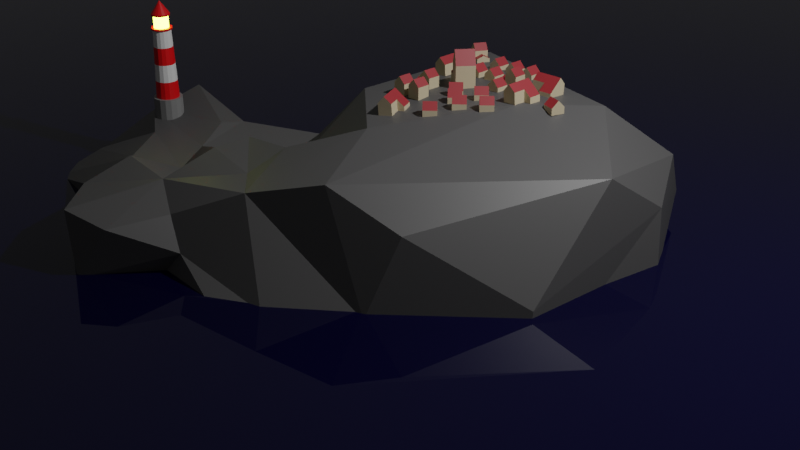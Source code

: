 # Source: lecture_10_rocky_base.blend  (saved by Blender 3.4.6; exported with 4.5.12 LTS)
import bpy
from mathutils import Matrix  # noqa: F401  (used for matrix-valued properties, if any)

bpy.ops.wm.read_factory_settings(use_empty=True)
scene = bpy.context.scene
scene.name = 'Scene'

# ---- collections
col_collection = bpy.data.collections.new('Collection'); scene.collection.children.link(col_collection)
col_houses = bpy.data.collections.new('houses'); scene.collection.children.link(col_houses)

# ---- materials (node trees are filled in below, after node groups)
mat_white = bpy.data.materials.new('White')
mat_white.use_transparent_shadow = False
mat_red = bpy.data.materials.new('red')
mat_red.use_transparent_shadow = False
mat_grey_base = bpy.data.materials.new('grey base')
mat_grey_base.use_transparent_shadow = False
mat_emission = bpy.data.materials.new('emission')
mat_emission.use_transparent_shadow = False
mat_rock = bpy.data.materials.new('Rock')
mat_rock.use_transparent_shadow = False
mat_water = bpy.data.materials.new('Water')
mat_water.use_transparent_shadow = False
mat_house_yellow = bpy.data.materials.new('house yellow')
mat_house_yellow.use_transparent_shadow = False
mat_roof_red = bpy.data.materials.new('roof red')
mat_roof_red.use_transparent_shadow = False

# ---- material node trees
mat_white.use_nodes = True; mat_white.node_tree.nodes.clear()
_N = mat_white.node_tree.nodes; _L = mat_white.node_tree.links
n0 = _N.new('ShaderNodeBsdfPrincipled'); n0.name = 'Principled BSDF'; n0.location = (10, 300)
n0.distribution = 'GGX'
n0.subsurface_method = 'RANDOM_WALK_SKIN'
n0.inputs[3].default_value = 1.45
n0.inputs[27].default_value = (0.0, 0.0, 0.0, 1.0)
n0.inputs[28].default_value = 1.0
n1 = _N.new('ShaderNodeOutputMaterial'); n1.name = 'Material Output'; n1.location = (300, 300)
_L.new(n0.outputs[0], n1.inputs[0])
n1.is_active_output = True
mat_red.use_nodes = True; mat_red.node_tree.nodes.clear()
_N = mat_red.node_tree.nodes; _L = mat_red.node_tree.links
n0 = _N.new('ShaderNodeBsdfPrincipled'); n0.name = 'Principled BSDF'; n0.location = (10, 300)
n0.distribution = 'GGX'
n0.subsurface_method = 'RANDOM_WALK_SKIN'
n0.inputs[0].default_value = (0.8, 0.0, 0.002278, 1.0)
n0.inputs[3].default_value = 1.45
n0.inputs[27].default_value = (0.0, 0.0, 0.0, 1.0)
n0.inputs[28].default_value = 1.0
n1 = _N.new('ShaderNodeOutputMaterial'); n1.name = 'Material Output'; n1.location = (300, 300)
_L.new(n0.outputs[0], n1.inputs[0])
n1.is_active_output = True
mat_grey_base.use_nodes = True; mat_grey_base.node_tree.nodes.clear()
_N = mat_grey_base.node_tree.nodes; _L = mat_grey_base.node_tree.links
n0 = _N.new('ShaderNodeBsdfPrincipled'); n0.name = 'Principled BSDF'; n0.location = (10, 300)
n0.distribution = 'GGX'
n0.subsurface_method = 'RANDOM_WALK_SKIN'
n0.inputs[0].default_value = (0.2215, 0.2215, 0.2215, 1.0)
n0.inputs[3].default_value = 1.45
n0.inputs[27].default_value = (0.0, 0.0, 0.0, 1.0)
n0.inputs[28].default_value = 1.0
n1 = _N.new('ShaderNodeOutputMaterial'); n1.name = 'Material Output'; n1.location = (300, 300)
_L.new(n0.outputs[0], n1.inputs[0])
n1.is_active_output = True
mat_emission.use_nodes = True; mat_emission.node_tree.nodes.clear()
_N = mat_emission.node_tree.nodes; _L = mat_emission.node_tree.links
n0 = _N.new('ShaderNodeBsdfPrincipled'); n0.name = 'Principled BSDF'; n0.location = (10, 300)
n0.distribution = 'GGX'
n0.subsurface_method = 'RANDOM_WALK_SKIN'
n0.inputs[3].default_value = 1.45
n0.inputs[27].default_value = (0.7012, 0.8326, 0.05726, 1.0)
n0.inputs[28].default_value = 18.0
n1 = _N.new('ShaderNodeOutputMaterial'); n1.name = 'Material Output'; n1.location = (300, 300)
_L.new(n0.outputs[0], n1.inputs[0])
n1.is_active_output = True
mat_rock.use_nodes = True; mat_rock.node_tree.nodes.clear()
_N = mat_rock.node_tree.nodes; _L = mat_rock.node_tree.links
n0 = _N.new('ShaderNodeBsdfPrincipled'); n0.name = 'Principled BSDF'; n0.location = (10, 300)
n0.distribution = 'GGX'
n0.subsurface_method = 'RANDOM_WALK_SKIN'
n0.inputs[0].default_value = (0.08644, 0.08506, 0.0861, 1.0)
n0.inputs[3].default_value = 1.45
n0.inputs[27].default_value = (0.0, 0.0, 0.0, 1.0)
n0.inputs[28].default_value = 1.0
n1 = _N.new('ShaderNodeOutputMaterial'); n1.name = 'Material Output'; n1.location = (300, 300)
_L.new(n0.outputs[0], n1.inputs[0])
n1.is_active_output = True
mat_water.use_nodes = True; mat_water.node_tree.nodes.clear()
_N = mat_water.node_tree.nodes; _L = mat_water.node_tree.links
n0 = _N.new('ShaderNodeBsdfPrincipled'); n0.name = 'Principled BSDF'; n0.location = (10, 300)
n0.distribution = 'GGX'
n0.subsurface_method = 'RANDOM_WALK_SKIN'
n0.inputs[0].default_value = (0.001193, 0.0008201, 0.02164, 1.0)
n0.inputs[2].default_value = 0.0
n0.inputs[3].default_value = 1.45
n0.inputs[13].default_value = 0.5003
n0.inputs[27].default_value = (0.0, 0.0, 0.0, 1.0)
n0.inputs[28].default_value = 1.0
n1 = _N.new('ShaderNodeOutputMaterial'); n1.name = 'Material Output'; n1.location = (300, 300)
_L.new(n0.outputs[0], n1.inputs[0])
n1.is_active_output = True
mat_house_yellow.use_nodes = True; mat_house_yellow.node_tree.nodes.clear()
_N = mat_house_yellow.node_tree.nodes; _L = mat_house_yellow.node_tree.links
n0 = _N.new('ShaderNodeBsdfPrincipled'); n0.name = 'Principled BSDF'; n0.location = (10, 300)
n0.distribution = 'GGX'
n0.subsurface_method = 'RANDOM_WALK_SKIN'
n0.inputs[0].default_value = (0.6675, 0.5589, 0.3742, 1.0)
n0.inputs[3].default_value = 1.45
n0.inputs[27].default_value = (0.0, 0.0, 0.0, 1.0)
n0.inputs[28].default_value = 1.0
n1 = _N.new('ShaderNodeOutputMaterial'); n1.name = 'Material Output'; n1.location = (300, 300)
_L.new(n0.outputs[0], n1.inputs[0])
n1.is_active_output = True
mat_roof_red.use_nodes = True; mat_roof_red.node_tree.nodes.clear()
_N = mat_roof_red.node_tree.nodes; _L = mat_roof_red.node_tree.links
n0 = _N.new('ShaderNodeBsdfPrincipled'); n0.name = 'Principled BSDF'; n0.location = (10, 300)
n0.distribution = 'GGX'
n0.subsurface_method = 'RANDOM_WALK_SKIN'
n0.inputs[0].default_value = (0.3422, 0.02762, 0.03379, 1.0)
n0.inputs[3].default_value = 1.45
n0.inputs[27].default_value = (0.0, 0.0, 0.0, 1.0)
n0.inputs[28].default_value = 1.0
n1 = _N.new('ShaderNodeOutputMaterial'); n1.name = 'Material Output'; n1.location = (300, 300)
_L.new(n0.outputs[0], n1.inputs[0])
n1.is_active_output = True

# ---- world
world_world = bpy.data.worlds.new('World'); scene.world = world_world
world_world.use_nodes = True; world_world.node_tree.nodes.clear()
_N = world_world.node_tree.nodes; _L = world_world.node_tree.links
n0 = _N.new('ShaderNodeOutputWorld'); n0.name = 'World Output'; n0.location = (300, 300)
n1 = _N.new('ShaderNodeBackground'); n1.name = 'Background'; n1.location = (10, 300)
n1.inputs[0].default_value = (0.05088, 0.05088, 0.05088, 1.0)
_L.new(n1.outputs[0], n0.inputs[0])
n0.is_active_output = True
world_world.color = (0.05088, 0.05088, 0.05088)
world_world.use_sun_shadow = False
world_world.sun_shadow_jitter_overblur = 0.0

# ---- cameras
cam_camera = bpy.data.cameras.new('Camera')
cam_camera.clip_end = 100.0
cam_camera.ortho_scale = 7.314

# ---- lights
light_light = bpy.data.lights.new('Light', 'POINT')
light_light.transmission_factor = 0.0
light_light.energy = 1000.0
light_light.shadow_soft_size = 0.1
light_light.shadow_maximum_resolution = 0.006
light_light.use_absolute_resolution = True

# ---- meshes
me_cylinder_002 = bpy.data.meshes.new('Cylinder.002')
me_cylinder_002.from_pydata([(0.0, 1.0, -0.4305), (0.0, 1.0, 1.0), (0.3827, 0.9239, -0.4305), (0.3827, 0.9239, 1.0), (0.7071, 0.7071, -0.4305), (0.7071, 0.7071, 1.0), (0.9239, 0.3827, -0.4305), (0.9239, 0.3827, 1.0), (1.0, 0.0, -0.4305), (1.0, 0.0, 1.0), (0.9239, -0.3827, -0.4305), (0.9239, -0.3827, 1.0), (0.7071, -0.7071, -0.4305), (0.7071, -0.7071, 1.0), (0.3827, -0.9239, -0.4305), (0.3827, -0.9239, 1.0), (0.0, -1.0, -0.4305), (0.0, -1.0, 1.0), (-0.3827, -0.9239, -0.4305), (-0.3827, -0.9239, 1.0), (-0.7071, -0.7071, -0.4305), (-0.7071, -0.7071, 1.0), (-0.9239, -0.3827, -0.4305), (-0.9239, -0.3827, 1.0), (-1.0, 0.0, -0.4305), (-1.0, 0.0, 1.0), (-0.9239, 0.3827, -0.4305), (-0.9239, 0.3827, 1.0), (-0.7071, 0.7071, -0.4305), (-0.7071, 0.7071, 1.0), (-0.3827, 0.9239, -0.4305), (-0.3827, 0.9239, 1.0), (0.3074, 0.7422, 1.0), (5.861e-09, 0.8033, 1.0), (0.568, 0.568, 1.0), (0.7422, 0.3074, 1.0), (0.8033, 4.762e-09, 1.0), (0.7422, -0.3074, 1.0), (0.568, -0.568, 1.0), (0.3074, -0.7422, 1.0), (5.861e-09, -0.8033, 1.0), (-0.3074, -0.7422, 1.0), (-0.568, -0.568, 1.0), (-0.7422, -0.3074, 1.0), (-0.8033, 4.762e-09, 1.0), (-0.7422, 0.3074, 1.0), (-0.568, 0.568, 1.0), (-0.3074, 0.7422, 1.0), (0.2393, 0.5777, 5.799), (-3.086e-08, 0.6253, 5.799), (0.4422, 0.4422, 5.799), (0.5777, 0.2393, 5.799), (0.6253, 2.056e-09, 5.799), (0.5777, -0.2393, 5.799), (0.4422, -0.4422, 5.799), (0.2393, -0.5777, 5.799), (-3.086e-08, -0.6253, 5.799), (-0.2393, -0.5777, 5.799), (-0.4422, -0.4422, 5.799), (-0.5777, -0.2393, 5.799), (-0.6253, 2.056e-09, 5.799), (-0.5777, 0.2393, 5.799), (-0.4422, 0.4422, 5.799), (-0.2393, 0.5777, 5.799), (0.2753, 0.6645, 5.799), (-2.99e-08, 0.7193, 5.799), (0.5086, 0.5086, 5.799), (0.6645, 0.2753, 5.799), (0.7193, 2.085e-09, 5.799), (0.6645, -0.2753, 5.799), (0.5086, -0.5086, 5.799), (0.2753, -0.6645, 5.799), (-2.99e-08, -0.7193, 5.799), (-0.2753, -0.6645, 5.799), (-0.5086, -0.5086, 5.799), (-0.6645, -0.2753, 5.799), (-0.7193, 2.085e-09, 5.799), (-0.6645, 0.2753, 5.799), (-0.5086, 0.5086, 5.799), (-0.2753, 0.6645, 5.799), (0.2753, 0.6645, 5.799), (-2.99e-08, 0.7193, 5.799), (0.5086, 0.5086, 5.799), (0.6645, 0.2753, 5.799), (0.7193, 2.085e-09, 5.799), (0.6645, -0.2753, 5.799), (0.5086, -0.5086, 5.799), (0.2753, -0.6645, 5.799), (-2.99e-08, -0.7193, 5.799), (-0.2753, -0.6645, 5.799), (-0.5086, -0.5086, 5.799), (-0.6645, -0.2753, 5.799), (-0.7193, 2.085e-09, 5.799), (-0.6645, 0.2753, 5.799), (-0.5086, 0.5086, 5.799), (-0.2753, 0.6645, 5.799), (0.1939, 0.468, 5.92), (-2.987e-08, 0.5066, 5.92), (0.3582, 0.3582, 5.92), (0.468, 0.1939, 5.92), (0.5066, 2.053e-09, 5.92), (0.468, -0.1939, 5.92), (0.3582, -0.3582, 5.92), (0.1939, -0.468, 5.92), (-2.987e-08, -0.5066, 5.92), (-0.1939, -0.468, 5.92), (-0.3582, -0.3582, 5.92), (-0.468, -0.1939, 5.92), (-0.5066, 5.019e-10, 5.92), (-0.468, 0.1939, 5.92), (-0.3582, 0.3582, 5.92), (-0.1939, 0.468, 5.92), (0.2753, 0.6645, 5.92), (-2.99e-08, 0.7193, 5.92), (0.5086, 0.5086, 5.92), (0.6645, 0.2753, 5.92), (0.7193, 2.085e-09, 5.92), (0.6645, -0.2753, 5.92), (0.5086, -0.5086, 5.92), (0.2753, -0.6645, 5.92), (-2.99e-08, -0.7193, 5.92), (-0.2753, -0.6645, 5.92), (-0.5086, -0.5086, 5.92), (-0.6645, -0.2753, 5.92), (-0.7193, 2.085e-09, 5.92), (-0.6645, 0.2753, 5.92), (-0.5086, 0.5086, 5.92), (-0.2753, 0.6645, 5.92), (0.2736, 0.6606, 5.92), (-2.987e-08, 0.715, 5.92), (0.5056, 0.5056, 5.92), (0.6606, 0.2736, 5.92), (0.715, 2.053e-09, 5.92), (0.6606, -0.2736, 5.92), (0.5056, -0.5056, 5.92), (0.2736, -0.6606, 5.92), (-2.987e-08, -0.715, 5.92), (-0.2736, -0.6606, 5.92), (-0.5056, -0.5056, 5.92), (-0.6606, -0.2736, 5.92), (-0.715, 2.085e-09, 5.92), (-0.6606, 0.2736, 5.92), (-0.5056, 0.5056, 5.92), (-0.2736, 0.6606, 5.92), (0.1939, 0.468, 6.756), (-6.329e-07, 0.5066, 6.756), (0.3582, 0.3582, 6.756), (0.468, 0.1939, 6.756), (0.5066, 2.053e-09, 6.756), (0.468, -0.1939, 6.756), (0.3582, -0.3582, 6.756), (0.1939, -0.468, 6.756), (-6.329e-07, -0.5066, 6.756), (-0.1939, -0.468, 6.756), (-0.3582, -0.3582, 6.756), (-0.468, -0.1939, 6.756), (-0.5066, 5.019e-10, 6.756), (-0.468, 0.1939, 6.756), (-0.3582, 0.3582, 6.756), (-0.1939, 0.468, 6.756), (0.243, 0.5868, 6.756), (-6.348e-07, 0.6351, 6.756), (0.4491, 0.4491, 6.756), (0.5868, 0.243, 6.756), (0.6351, 3.047e-09, 6.756), (0.5868, -0.243, 6.756), (0.4491, -0.4491, 6.756), (0.243, -0.5868, 6.756), (-6.348e-07, -0.6351, 6.756), (-0.243, -0.5868, 6.756), (-0.4491, -0.4491, 6.756), (-0.5868, -0.243, 6.756), (-0.6351, 1.102e-09, 6.756), (-0.5868, 0.243, 6.756), (-0.4491, 0.4491, 6.756), (-0.243, 0.5868, 6.756), (0.243, 0.5868, 6.756), (-6.348e-07, 0.6351, 6.756), (0.4491, 0.4491, 6.756), (0.5868, 0.243, 6.756), (0.6351, 3.047e-09, 6.756), (0.5868, -0.243, 6.756), (0.4491, -0.4491, 6.756), (0.243, -0.5868, 6.756), (-6.348e-07, -0.6351, 6.756), (-0.243, -0.5868, 6.756), (-0.4491, -0.4491, 6.756), (-0.5868, -0.243, 6.756), (-0.6351, 1.102e-09, 6.756), (-0.5868, 0.243, 6.756), (-0.4491, 0.4491, 6.756), (-0.243, 0.5868, 6.756), (0.243, 0.5868, 6.876), (-6.464e-07, 0.6351, 6.876), (0.4491, 0.4491, 6.876), (0.5868, 0.243, 6.876), (0.6351, 3.047e-09, 6.876), (0.5868, -0.243, 6.876), (0.4491, -0.4491, 6.876), (0.243, -0.5868, 6.876), (-6.464e-07, -0.6351, 6.876), (-0.243, -0.5868, 6.876), (-0.4491, -0.4491, 6.876), (-0.5868, -0.243, 6.876), (-0.6351, 1.102e-09, 6.876), (-0.5868, 0.243, 6.876), (-0.4491, 0.4491, 6.876), (-0.243, 0.5868, 6.876), (0.0004154, 0.001004, 7.764), (-6.705e-07, 0.001087, 7.764), (0.0007681, 0.0007687, 7.764), (0.001004, 0.000416, 7.764), (0.001086, 1.865e-09, 7.764), (0.001004, -0.000416, 7.764), (0.0007681, -0.0007687, 7.764), (0.0004154, -0.001004, 7.764), (-6.705e-07, -0.001087, 7.764), (-0.0004167, -0.001004, 7.764), (-0.0007694, -0.0007687, 7.764), (-0.001005, -0.000416, 7.764), (-0.001088, 1.861e-09, 7.764), (-0.001005, 0.000416, 7.764), (-0.0007694, 0.0007687, 7.764), (-0.0004167, 0.001004, 7.764), (-3.319e-09, 0.7588, 2.2), (-1.25e-08, 0.7143, 3.4), (-2.168e-08, 0.6698, 4.599), (0.2563, 0.6188, 4.599), (0.2734, 0.6599, 3.4), (0.2904, 0.7011, 2.2), (-0.2904, 0.7011, 2.2), (-0.2734, 0.6599, 3.4), (-0.2563, 0.6188, 4.599), (-3.319e-09, -0.7588, 2.2), (-1.25e-08, -0.7143, 3.4), (-2.168e-08, -0.6698, 4.599), (-0.2563, -0.6188, 4.599), (-0.2734, -0.6599, 3.4), (-0.2904, -0.7011, 2.2), (0.4736, 0.4736, 4.599), (0.5051, 0.5051, 3.4), (0.5366, 0.5366, 2.2), (-0.4736, -0.4736, 4.599), (-0.5051, -0.5051, 3.4), (-0.5366, -0.5366, 2.2), (0.6188, 0.2563, 4.599), (0.6599, 0.2734, 3.4), (0.7011, 0.2904, 2.2), (-0.6188, -0.2563, 4.599), (-0.6599, -0.2734, 3.4), (-0.7011, -0.2904, 2.2), (0.6698, 2.733e-09, 4.599), (0.7143, 3.409e-09, 3.4), (0.7588, 4.086e-09, 2.2), (-0.6698, 2.733e-09, 4.599), (-0.7143, 3.409e-09, 3.4), (-0.7588, 4.086e-09, 2.2), (0.6188, -0.2563, 4.599), (0.6599, -0.2734, 3.4), (0.7011, -0.2904, 2.2), (-0.6188, 0.2563, 4.599), (-0.6599, 0.2734, 3.4), (-0.7011, 0.2904, 2.2), (0.4736, -0.4736, 4.599), (0.5051, -0.5051, 3.4), (0.5366, -0.5366, 2.2), (-0.4736, 0.4736, 4.599), (-0.5051, 0.5051, 3.4), (-0.5366, 0.5366, 2.2), (0.2563, -0.6188, 4.599), (0.2734, -0.6599, 3.4), (0.2904, -0.7011, 2.2)], [], [(0, 1, 3, 2), (2, 3, 5, 4), (4, 5, 7, 6), (6, 7, 9, 8), (8, 9, 11, 10), (10, 11, 13, 12), (12, 13, 15, 14), (14, 15, 17, 16), (16, 17, 19, 18), (18, 19, 21, 20), (20, 21, 23, 22), (22, 23, 25, 24), (24, 25, 27, 26), (26, 27, 29, 28), (9, 7, 35, 36), (28, 29, 31, 30), (30, 31, 1, 0), (0, 2, 4, 6, 8, 10, 12, 14, 16, 18, 20, 22, 24, 26, 28, 30), (227, 226, 49, 48), (19, 17, 40, 41), (29, 27, 45, 46), (5, 3, 32, 34), (15, 13, 38, 39), (25, 23, 43, 44), (11, 9, 36, 37), (21, 19, 41, 42), (31, 29, 46, 47), (7, 5, 34, 35), (17, 15, 39, 40), (3, 1, 33, 32), (27, 25, 44, 45), (13, 11, 37, 38), (23, 21, 42, 43), (1, 31, 47, 33), (54, 53, 69, 70), (226, 232, 63, 49), (236, 235, 56, 57), (239, 227, 48, 50), (242, 236, 57, 58), (245, 239, 50, 51), (248, 242, 58, 59), (251, 245, 51, 52), (254, 248, 59, 60), (257, 251, 52, 53), (260, 254, 60, 61), (263, 257, 53, 54), (266, 260, 61, 62), (269, 263, 54, 55), (232, 266, 62, 63), (235, 269, 55, 56), (75, 74, 90, 91), (62, 61, 77, 78), (55, 54, 70, 71), (63, 62, 78, 79), (56, 55, 71, 72), (48, 49, 65, 64), (49, 63, 79, 65), (57, 56, 72, 73), (50, 48, 64, 66), (58, 57, 73, 74), (51, 50, 66, 67), (59, 58, 74, 75), (52, 51, 67, 68), (60, 59, 75, 76), (53, 52, 68, 69), (61, 60, 76, 77), (80, 81, 113, 112), (68, 67, 83, 84), (76, 75, 91, 92), (69, 68, 84, 85), (77, 76, 92, 93), (70, 69, 85, 86), (78, 77, 93, 94), (71, 70, 86, 87), (79, 78, 94, 95), (72, 71, 87, 88), (64, 65, 81, 80), (65, 79, 95, 81), (73, 72, 88, 89), (66, 64, 80, 82), (74, 73, 89, 90), (67, 66, 82, 83), (111, 110, 158, 159), (81, 95, 127, 113), (89, 88, 120, 121), (82, 80, 112, 114), (90, 89, 121, 122), (83, 82, 114, 115), (91, 90, 122, 123), (84, 83, 115, 116), (92, 91, 123, 124), (85, 84, 116, 117), (93, 92, 124, 125), (86, 85, 117, 118), (94, 93, 125, 126), (87, 86, 118, 119), (95, 94, 126, 127), (88, 87, 119, 120), (129, 128, 112, 113), (128, 130, 114, 112), (130, 131, 115, 114), (131, 132, 116, 115), (132, 133, 117, 116), (133, 134, 118, 117), (134, 135, 119, 118), (135, 136, 120, 119), (136, 137, 121, 120), (137, 138, 122, 121), (138, 139, 123, 122), (139, 140, 124, 123), (140, 141, 125, 124), (141, 142, 126, 125), (142, 143, 127, 126), (143, 129, 113, 127), (97, 96, 128, 129), (96, 98, 130, 128), (98, 99, 131, 130), (99, 100, 132, 131), (100, 101, 133, 132), (101, 102, 134, 133), (102, 103, 135, 134), (103, 104, 136, 135), (104, 105, 137, 136), (105, 106, 138, 137), (106, 107, 139, 138), (107, 108, 140, 139), (108, 109, 141, 140), (109, 110, 142, 141), (110, 111, 143, 142), (111, 97, 129, 143), (147, 146, 162, 163), (104, 103, 151, 152), (96, 97, 145, 144), (97, 111, 159, 145), (105, 104, 152, 153), (98, 96, 144, 146), (106, 105, 153, 154), (99, 98, 146, 147), (107, 106, 154, 155), (100, 99, 147, 148), (108, 107, 155, 156), (101, 100, 148, 149), (109, 108, 156, 157), (102, 101, 149, 150), (110, 109, 157, 158), (103, 102, 150, 151), (168, 167, 183, 184), (155, 154, 170, 171), (148, 147, 163, 164), (156, 155, 171, 172), (149, 148, 164, 165), (157, 156, 172, 173), (150, 149, 165, 166), (158, 157, 173, 174), (151, 150, 166, 167), (159, 158, 174, 175), (152, 151, 167, 168), (144, 145, 161, 160), (145, 159, 175, 161), (153, 152, 168, 169), (146, 144, 160, 162), (154, 153, 169, 170), (189, 188, 204, 205), (160, 161, 177, 176), (161, 175, 191, 177), (169, 168, 184, 185), (162, 160, 176, 178), (170, 169, 185, 186), (163, 162, 178, 179), (171, 170, 186, 187), (164, 163, 179, 180), (172, 171, 187, 188), (165, 164, 180, 181), (173, 172, 188, 189), (166, 165, 181, 182), (174, 173, 189, 190), (167, 166, 182, 183), (175, 174, 190, 191), (195, 194, 210, 211), (182, 181, 197, 198), (190, 189, 205, 206), (183, 182, 198, 199), (191, 190, 206, 207), (184, 183, 199, 200), (176, 177, 193, 192), (177, 191, 207, 193), (185, 184, 200, 201), (178, 176, 192, 194), (186, 185, 201, 202), (179, 178, 194, 195), (187, 186, 202, 203), (180, 179, 195, 196), (188, 187, 203, 204), (181, 180, 196, 197), (208, 209, 223, 222, 221, 220, 219, 218, 217, 216, 215, 214, 213, 212, 211, 210), (203, 202, 218, 219), (196, 195, 211, 212), (204, 203, 219, 220), (197, 196, 212, 213), (205, 204, 220, 221), (198, 197, 213, 214), (206, 205, 221, 222), (199, 198, 214, 215), (207, 206, 222, 223), (200, 199, 215, 216), (192, 193, 209, 208), (193, 207, 223, 209), (201, 200, 216, 217), (194, 192, 208, 210), (202, 201, 217, 218), (40, 39, 271, 233), (233, 271, 270, 234), (234, 270, 269, 235), (47, 46, 268, 230), (230, 268, 267, 231), (231, 267, 266, 232), (39, 38, 265, 271), (271, 265, 264, 270), (270, 264, 263, 269), (46, 45, 262, 268), (268, 262, 261, 267), (267, 261, 260, 266), (38, 37, 259, 265), (265, 259, 258, 264), (264, 258, 257, 263), (45, 44, 256, 262), (262, 256, 255, 261), (261, 255, 254, 260), (37, 36, 253, 259), (259, 253, 252, 258), (258, 252, 251, 257), (44, 43, 250, 256), (256, 250, 249, 255), (255, 249, 248, 254), (36, 35, 247, 253), (253, 247, 246, 252), (252, 246, 245, 251), (43, 42, 244, 250), (250, 244, 243, 249), (249, 243, 242, 248), (35, 34, 241, 247), (247, 241, 240, 246), (246, 240, 239, 245), (42, 41, 238, 244), (244, 238, 237, 243), (243, 237, 236, 242), (34, 32, 229, 241), (241, 229, 228, 240), (240, 228, 227, 239), (41, 40, 233, 238), (238, 233, 234, 237), (237, 234, 235, 236), (33, 47, 230, 224), (224, 230, 231, 225), (225, 231, 232, 226), (32, 33, 224, 229), (229, 224, 225, 228), (228, 225, 226, 227)])
me_cylinder_002.polygons.foreach_set('material_index', [2, 2, 2, 2, 2, 2, 2, 2, 2, 2, 2, 2, 2, 2, 2, 2, 2, 2, 0, 2, 2, 2, 2, 2, 2, 2, 2, 2, 2, 2, 2, 2, 2, 2, 1, 0, 0, 0, 0, 0, 0, 0, 0, 0, 0, 0, 0, 0, 0, 0, 1, 1, 1, 1, 1, 1, 1, 1, 1, 1, 1, 1, 1, 1, 1, 1, 1, 1, 1, 1, 1, 1, 1, 1, 1, 1, 1, 1, 1, 1, 1, 1, 3, 1, 1, 1, 1, 1, 1, 1, 1, 1, 1, 1, 1, 1, 1, 1, 1, 1, 1, 1, 1, 1, 1, 1, 1, 1, 1, 1, 1, 1, 1, 1, 1, 1, 1, 1, 1, 1, 1, 1, 1, 1, 1, 1, 1, 1, 1, 1, 1, 3, 3, 3, 3, 3, 3, 3, 3, 3, 3, 3, 3, 3, 3, 3, 1, 1, 1, 1, 1, 1, 1, 1, 1, 1, 1, 1, 1, 1, 1, 1, 1, 1, 1, 1, 1, 1, 1, 1, 1, 1, 1, 1, 1, 1, 1, 1, 1, 1, 1, 1, 1, 1, 1, 1, 1, 1, 1, 1, 1, 1, 1, 1, 1, 1, 1, 1, 1, 1, 1, 1, 1, 1, 1, 1, 1, 1, 1, 1, 1, 0, 1, 1, 0, 1, 1, 0, 1, 1, 0, 1, 1, 0, 1, 1, 0, 1, 1, 0, 1, 1, 0, 1, 1, 0, 1, 1, 0, 1, 1, 0, 1, 1, 0, 1, 1, 0, 1, 1, 0, 1, 1, 0, 1, 1, 0, 1])
_uv = me_cylinder_002.uv_layers.new(name='UVMap')
_uv.uv.foreach_set('vector', [1.0, 0.5, 1.0, 1.0, 0.9375, 1.0, 0.9375, 0.5, 0.9375, 0.5, 0.9375, 1.0, 0.875, 1.0, 0.875, 0.5, 0.875, 0.5, 0.875, 1.0, 0.8125, 1.0, 0.8125, 0.5, 0.8125, 0.5, 0.8125, 1.0, 0.75, 1.0, 0.75, 0.5, 0.75, 0.5, 0.75, 1.0, 0.6875, 1.0, 0.6875, 0.5, 0.6875, 0.5, 0.6875, 1.0, 0.625, 1.0, 0.625, 0.5, 0.625, 0.5, 0.625, 1.0, 0.5625, 1.0, 0.5625, 0.5, 0.5625, 0.5, 0.5625, 1.0, 0.5, 1.0, 0.5, 0.5, 0.5, 0.5, 0.5, 1.0, 0.4375, 1.0, 0.4375, 0.5, 0.4375, 0.5, 0.4375, 1.0, 0.375, 1.0, 0.375, 0.5, 0.375, 0.5, 0.375, 1.0, 0.3125, 1.0, 0.3125, 0.5, 0.3125, 0.5, 0.3125, 1.0, 0.25, 1.0, 0.25, 0.5, 0.25, 0.5, 0.25, 1.0, 0.1875, 1.0, 0.1875, 0.5, 0.1875, 0.5, 0.1875, 1.0, 0.125, 1.0, 0.125, 0.5, 0.75, 1.0, 0.8125, 1.0, 0.8125, 1.0, 0.75, 1.0, 0.125, 0.5, 0.125, 1.0, 0.0625, 1.0, 0.0625, 0.5, 0.0625, 0.5, 0.0625, 1.0, 0.0, 1.0, 0.0, 0.5, 0.75, 0.49, 0.8418, 0.4717, 0.9197, 0.4197, 0.9717, 0.3418, 0.99, 0.25, 0.9717, 0.1582, 0.9197, 0.08029, 0.8418, 0.02827, 0.75, 0.01, 0.6582, 0.02827, 0.5803, 0.08029, 0.5283, 0.1582, 0.51, 0.25, 0.5283, 0.3418, 0.5803, 0.4197, 0.6582, 0.4717, 0.9375, 1.0, 1.0, 1.0, 1.0, 1.0, 0.9375, 1.0, 0.4375, 1.0, 0.5, 1.0, 0.5, 1.0, 0.4375, 1.0, 0.125, 1.0, 0.1875, 1.0, 0.1875, 1.0, 0.125, 1.0, 0.875, 1.0, 0.9375, 1.0, 0.9375, 1.0, 0.875, 1.0, 0.5625, 1.0, 0.625, 1.0, 0.625, 1.0, 0.5625, 1.0, 0.25, 1.0, 0.3125, 1.0, 0.3125, 1.0, 0.25, 1.0, 0.6875, 1.0, 0.75, 1.0, 0.75, 1.0, 0.6875, 1.0, 0.375, 1.0, 0.4375, 1.0, 0.4375, 1.0, 0.375, 1.0, 0.0625, 1.0, 0.125, 1.0, 0.125, 1.0, 0.0625, 1.0, 0.8125, 1.0, 0.875, 1.0, 0.875, 1.0, 0.8125, 1.0, 0.5, 1.0, 0.5625, 1.0, 0.5625, 1.0, 0.5, 1.0, 0.9375, 1.0, 1.0, 1.0, 1.0, 1.0, 0.9375, 1.0, 0.1875, 1.0, 0.25, 1.0, 0.25, 1.0, 0.1875, 1.0, 0.625, 1.0, 0.6875, 1.0, 0.6875, 1.0, 0.625, 1.0, 0.3125, 1.0, 0.375, 1.0, 0.375, 1.0, 0.3125, 1.0, 0.0, 1.0, 0.0625, 1.0, 0.0625, 1.0, 0.0, 1.0, 0.625, 1.0, 0.6875, 1.0, 0.6875, 1.0, 0.625, 1.0, 0.0, 1.0, 0.0625, 1.0, 0.0625, 1.0, 0.0, 1.0, 0.4375, 1.0, 0.5, 1.0, 0.5, 1.0, 0.4375, 1.0, 0.875, 1.0, 0.9375, 1.0, 0.9375, 1.0, 0.875, 1.0, 0.375, 1.0, 0.4375, 1.0, 0.4375, 1.0, 0.375, 1.0, 0.8125, 1.0, 0.875, 1.0, 0.875, 1.0, 0.8125, 1.0, 0.3125, 1.0, 0.375, 1.0, 0.375, 1.0, 0.3125, 1.0, 0.75, 1.0, 0.8125, 1.0, 0.8125, 1.0, 0.75, 1.0, 0.25, 1.0, 0.3125, 1.0, 0.3125, 1.0, 0.25, 1.0, 0.6875, 1.0, 0.75, 1.0, 0.75, 1.0, 0.6875, 1.0, 0.1875, 1.0, 0.25, 1.0, 0.25, 1.0, 0.1875, 1.0, 0.625, 1.0, 0.6875, 1.0, 0.6875, 1.0, 0.625, 1.0, 0.125, 1.0, 0.1875, 1.0, 0.1875, 1.0, 0.125, 1.0, 0.5625, 1.0, 0.625, 1.0, 0.625, 1.0, 0.5625, 1.0, 0.0625, 1.0, 0.125, 1.0, 0.125, 1.0, 0.0625, 1.0, 0.5, 1.0, 0.5625, 1.0, 0.5625, 1.0, 0.5, 1.0, 0.3125, 1.0, 0.375, 1.0, 0.375, 1.0, 0.3125, 1.0, 0.125, 1.0, 0.1875, 1.0, 0.1875, 1.0, 0.125, 1.0, 0.5625, 1.0, 0.625, 1.0, 0.625, 1.0, 0.5625, 1.0, 0.0625, 1.0, 0.125, 1.0, 0.125, 1.0, 0.0625, 1.0, 0.5, 1.0, 0.5625, 1.0, 0.5625, 1.0, 0.5, 1.0, 0.9375, 1.0, 1.0, 1.0, 1.0, 1.0, 0.9375, 1.0, 0.0, 1.0, 0.0625, 1.0, 0.0625, 1.0, 0.0, 1.0, 0.4375, 1.0, 0.5, 1.0, 0.5, 1.0, 0.4375, 1.0, 0.875, 1.0, 0.9375, 1.0, 0.9375, 1.0, 0.875, 1.0, 0.375, 1.0, 0.4375, 1.0, 0.4375, 1.0, 0.375, 1.0, 0.8125, 1.0, 0.875, 1.0, 0.875, 1.0, 0.8125, 1.0, 0.3125, 1.0, 0.375, 1.0, 0.375, 1.0, 0.3125, 1.0, 0.75, 1.0, 0.8125, 1.0, 0.8125, 1.0, 0.75, 1.0, 0.25, 1.0, 0.3125, 1.0, 0.3125, 1.0, 0.25, 1.0, 0.6875, 1.0, 0.75, 1.0, 0.75, 1.0, 0.6875, 1.0, 0.1875, 1.0, 0.25, 1.0, 0.25, 1.0, 0.1875, 1.0, 0.9375, 1.0, 1.0, 1.0, 1.0, 1.0, 0.9375, 1.0, 0.75, 1.0, 0.8125, 1.0, 0.8125, 1.0, 0.75, 1.0, 0.25, 1.0, 0.3125, 1.0, 0.3125, 1.0, 0.25, 1.0, 0.6875, 1.0, 0.75, 1.0, 0.75, 1.0, 0.6875, 1.0, 0.1875, 1.0, 0.25, 1.0, 0.25, 1.0, 0.1875, 1.0, 0.625, 1.0, 0.6875, 1.0, 0.6875, 1.0, 0.625, 1.0, 0.125, 1.0, 0.1875, 1.0, 0.1875, 1.0, 0.125, 1.0, 0.5625, 1.0, 0.625, 1.0, 0.625, 1.0, 0.5625, 1.0, 0.0625, 1.0, 0.125, 1.0, 0.125, 1.0, 0.0625, 1.0, 0.5, 1.0, 0.5625, 1.0, 0.5625, 1.0, 0.5, 1.0, 0.9375, 1.0, 1.0, 1.0, 1.0, 1.0, 0.9375, 1.0, 0.0, 1.0, 0.0625, 1.0, 0.0625, 1.0, 0.0, 1.0, 0.4375, 1.0, 0.5, 1.0, 0.5, 1.0, 0.4375, 1.0, 0.875, 1.0, 0.9375, 1.0, 0.9375, 1.0, 0.875, 1.0, 0.375, 1.0, 0.4375, 1.0, 0.4375, 1.0, 0.375, 1.0, 0.8125, 1.0, 0.875, 1.0, 0.875, 1.0, 0.8125, 1.0, 0.1853, 0.4062, 0.1305, 0.3695, 0.1305, 0.3695, 0.1853, 0.4062, 0.0, 1.0, 0.0625, 1.0, 0.0625, 1.0, 0.0, 1.0, 0.4375, 1.0, 0.5, 1.0, 0.5, 1.0, 0.4375, 1.0, 0.875, 1.0, 0.9375, 1.0, 0.9375, 1.0, 0.875, 1.0, 0.375, 1.0, 0.4375, 1.0, 0.4375, 1.0, 0.375, 1.0, 0.8125, 1.0, 0.875, 1.0, 0.875, 1.0, 0.8125, 1.0, 0.3125, 1.0, 0.375, 1.0, 0.375, 1.0, 0.3125, 1.0, 0.75, 1.0, 0.8125, 1.0, 0.8125, 1.0, 0.75, 1.0, 0.25, 1.0, 0.3125, 1.0, 0.3125, 1.0, 0.25, 1.0, 0.6875, 1.0, 0.75, 1.0, 0.75, 1.0, 0.6875, 1.0, 0.1875, 1.0, 0.25, 1.0, 0.25, 1.0, 0.1875, 1.0, 0.625, 1.0, 0.6875, 1.0, 0.6875, 1.0, 0.625, 1.0, 0.125, 1.0, 0.1875, 1.0, 0.1875, 1.0, 0.125, 1.0, 0.5625, 1.0, 0.625, 1.0, 0.625, 1.0, 0.5625, 1.0, 0.0625, 1.0, 0.125, 1.0, 0.125, 1.0, 0.0625, 1.0, 0.5, 1.0, 0.5625, 1.0, 0.5625, 1.0, 0.5, 1.0, 0.25, 0.4886, 0.3413, 0.4704, 0.3418, 0.4717, 0.25, 0.49, 0.3413, 0.4704, 0.4187, 0.4187, 0.4197, 0.4197, 0.3418, 0.4717, 0.4187, 0.4187, 0.4704, 0.3413, 0.4717, 0.3418, 0.4197, 0.4197, 0.4704, 0.3413, 0.4886, 0.25, 0.49, 0.25, 0.4717, 0.3418, 0.4886, 0.25, 0.4704, 0.1587, 0.4717, 0.1582, 0.49, 0.25, 0.4704, 0.1587, 0.4187, 0.08129, 0.4197, 0.08029, 0.4717, 0.1582, 0.4187, 0.08129, 0.3413, 0.02957, 0.3418, 0.02827, 0.4197, 0.08029, 0.3413, 0.02957, 0.25, 0.01141, 0.25, 0.01, 0.3418, 0.02827, 0.25, 0.01141, 0.1587, 0.02957, 0.1582, 0.02827, 0.25, 0.01, 0.1587, 0.02957, 0.08129, 0.08129, 0.08029, 0.08029, 0.1582, 0.02827, 0.08129, 0.08129, 0.02957, 0.1587, 0.02827, 0.1582, 0.08029, 0.08029, 0.02957, 0.1587, 0.01141, 0.25, 0.01, 0.25, 0.02827, 0.1582, 0.01141, 0.25, 0.02957, 0.3413, 0.02827, 0.3418, 0.01, 0.25, 0.02957, 0.3413, 0.08129, 0.4187, 0.08029, 0.4197, 0.02827, 0.3418, 0.08129, 0.4187, 0.1587, 0.4704, 0.1582, 0.4717, 0.08029, 0.4197, 0.1587, 0.4704, 0.25, 0.4886, 0.25, 0.49, 0.1582, 0.4717, 0.25, 0.419, 0.3147, 0.4062, 0.3413, 0.4704, 0.25, 0.4886, 0.3147, 0.4062, 0.3695, 0.3695, 0.4187, 0.4187, 0.3413, 0.4704, 0.3695, 0.3695, 0.4062, 0.3147, 0.4704, 0.3413, 0.4187, 0.4187, 0.4062, 0.3147, 0.419, 0.25, 0.4886, 0.25, 0.4704, 0.3413, 0.419, 0.25, 0.4062, 0.1853, 0.4704, 0.1587, 0.4886, 0.25, 0.4062, 0.1853, 0.3695, 0.1305, 0.4187, 0.08129, 0.4704, 0.1587, 0.3695, 0.1305, 0.3147, 0.09383, 0.3413, 0.02957, 0.4187, 0.08129, 0.3147, 0.09383, 0.25, 0.08096, 0.25, 0.01141, 0.3413, 0.02957, 0.25, 0.08096, 0.1853, 0.09383, 0.1587, 0.02957, 0.25, 0.01141, 0.1853, 0.09383, 0.1305, 0.1305, 0.08129, 0.08129, 0.1587, 0.02957, 0.1305, 0.1305, 0.09383, 0.1853, 0.02957, 0.1587, 0.08129, 0.08129, 0.09383, 0.1853, 0.08096, 0.25, 0.01141, 0.25, 0.02957, 0.1587, 0.08096, 0.25, 0.09383, 0.3147, 0.02957, 0.3413, 0.01141, 0.25, 0.09383, 0.3147, 0.1305, 0.3695, 0.08129, 0.4187, 0.02957, 0.3413, 0.1305, 0.3695, 0.1853, 0.4062, 0.1587, 0.4704, 0.08129, 0.4187, 0.1853, 0.4062, 0.25, 0.419, 0.25, 0.4886, 0.1587, 0.4704, 0.4062, 0.3147, 0.3695, 0.3695, 0.3695, 0.3695, 0.4062, 0.3147, 0.25, 0.08096, 0.3147, 0.09383, 0.3147, 0.09383, 0.25, 0.08096, 0.3147, 0.4062, 0.25, 0.419, 0.25, 0.419, 0.3147, 0.4062, 0.25, 0.419, 0.1853, 0.4062, 0.1853, 0.4062, 0.25, 0.419, 0.1853, 0.09383, 0.25, 0.08096, 0.25, 0.08096, 0.1853, 0.09383, 0.3695, 0.3695, 0.3147, 0.4062, 0.3147, 0.4062, 0.3695, 0.3695, 0.1305, 0.1305, 0.1853, 0.09383, 0.1853, 0.09383, 0.1305, 0.1305, 0.4062, 0.3147, 0.3695, 0.3695, 0.3695, 0.3695, 0.4062, 0.3147, 0.09383, 0.1853, 0.1305, 0.1305, 0.1305, 0.1305, 0.09383, 0.1853, 0.419, 0.25, 0.4062, 0.3147, 0.4062, 0.3147, 0.419, 0.25, 0.08096, 0.25, 0.09383, 0.1853, 0.09383, 0.1853, 0.08096, 0.25, 0.4062, 0.1853, 0.419, 0.25, 0.419, 0.25, 0.4062, 0.1853, 0.09383, 0.3147, 0.08096, 0.25, 0.08096, 0.25, 0.09383, 0.3147, 0.3695, 0.1305, 0.4062, 0.1853, 0.4062, 0.1853, 0.3695, 0.1305, 0.1305, 0.3695, 0.09383, 0.3147, 0.09383, 0.3147, 0.1305, 0.3695, 0.3147, 0.09383, 0.3695, 0.1305, 0.3695, 0.1305, 0.3147, 0.09383, 0.25, 0.08096, 0.3147, 0.09383, 0.3147, 0.09383, 0.25, 0.08096, 0.09383, 0.1853, 0.1305, 0.1305, 0.1305, 0.1305, 0.09383, 0.1853, 0.419, 0.25, 0.4062, 0.3147, 0.4062, 0.3147, 0.419, 0.25, 0.08096, 0.25, 0.09383, 0.1853, 0.09383, 0.1853, 0.08096, 0.25, 0.4062, 0.1853, 0.419, 0.25, 0.419, 0.25, 0.4062, 0.1853, 0.09383, 0.3147, 0.08096, 0.25, 0.08096, 0.25, 0.09383, 0.3147, 0.3695, 0.1305, 0.4062, 0.1853, 0.4062, 0.1853, 0.3695, 0.1305, 0.1305, 0.3695, 0.09383, 0.3147, 0.09383, 0.3147, 0.1305, 0.3695, 0.3147, 0.09383, 0.3695, 0.1305, 0.3695, 0.1305, 0.3147, 0.09383, 0.1853, 0.4062, 0.1305, 0.3695, 0.1305, 0.3695, 0.1853, 0.4062, 0.25, 0.08096, 0.3147, 0.09383, 0.3147, 0.09383, 0.25, 0.08096, 0.3147, 0.4062, 0.25, 0.419, 0.25, 0.419, 0.3147, 0.4062, 0.25, 0.419, 0.1853, 0.4062, 0.1853, 0.4062, 0.25, 0.419, 0.1853, 0.09383, 0.25, 0.08096, 0.25, 0.08096, 0.1853, 0.09383, 0.3695, 0.3695, 0.3147, 0.4062, 0.3147, 0.4062, 0.3695, 0.3695, 0.1305, 0.1305, 0.1853, 0.09383, 0.1853, 0.09383, 0.1305, 0.1305, 0.09383, 0.3147, 0.08096, 0.25, 0.08096, 0.25, 0.09383, 0.3147, 0.3147, 0.4062, 0.25, 0.419, 0.25, 0.419, 0.3147, 0.4062, 0.25, 0.419, 0.1853, 0.4062, 0.1853, 0.4062, 0.25, 0.419, 0.1853, 0.09383, 0.25, 0.08096, 0.25, 0.08096, 0.1853, 0.09383, 0.3695, 0.3695, 0.3147, 0.4062, 0.3147, 0.4062, 0.3695, 0.3695, 0.1305, 0.1305, 0.1853, 0.09383, 0.1853, 0.09383, 0.1305, 0.1305, 0.4062, 0.3147, 0.3695, 0.3695, 0.3695, 0.3695, 0.4062, 0.3147, 0.09383, 0.1853, 0.1305, 0.1305, 0.1305, 0.1305, 0.09383, 0.1853, 0.419, 0.25, 0.4062, 0.3147, 0.4062, 0.3147, 0.419, 0.25, 0.08096, 0.25, 0.09383, 0.1853, 0.09383, 0.1853, 0.08096, 0.25, 0.4062, 0.1853, 0.419, 0.25, 0.419, 0.25, 0.4062, 0.1853, 0.09383, 0.3147, 0.08096, 0.25, 0.08096, 0.25, 0.09383, 0.3147, 0.3695, 0.1305, 0.4062, 0.1853, 0.4062, 0.1853, 0.3695, 0.1305, 0.1305, 0.3695, 0.09383, 0.3147, 0.09383, 0.3147, 0.1305, 0.3695, 0.3147, 0.09383, 0.3695, 0.1305, 0.3695, 0.1305, 0.3147, 0.09383, 0.1853, 0.4062, 0.1305, 0.3695, 0.1305, 0.3695, 0.1853, 0.4062, 0.4062, 0.3147, 0.3695, 0.3695, 0.3695, 0.3695, 0.4062, 0.3147, 0.3695, 0.1305, 0.4062, 0.1853, 0.4062, 0.1853, 0.3695, 0.1305, 0.1305, 0.3695, 0.09383, 0.3147, 0.09383, 0.3147, 0.1305, 0.3695, 0.3147, 0.09383, 0.3695, 0.1305, 0.3695, 0.1305, 0.3147, 0.09383, 0.1853, 0.4062, 0.1305, 0.3695, 0.1305, 0.3695, 0.1853, 0.4062, 0.25, 0.08096, 0.3147, 0.09383, 0.3147, 0.09383, 0.25, 0.08096, 0.3147, 0.4062, 0.25, 0.419, 0.25, 0.419, 0.3147, 0.4062, 0.25, 0.419, 0.1853, 0.4062, 0.1853, 0.4062, 0.25, 0.419, 0.1853, 0.09383, 0.25, 0.08096, 0.25, 0.08096, 0.1853, 0.09383, 0.3695, 0.3695, 0.3147, 0.4062, 0.3147, 0.4062, 0.3695, 0.3695, 0.1305, 0.1305, 0.1853, 0.09383, 0.1853, 0.09383, 0.1305, 0.1305, 0.4062, 0.3147, 0.3695, 0.3695, 0.3695, 0.3695, 0.4062, 0.3147, 0.09383, 0.1853, 0.1305, 0.1305, 0.1305, 0.1305, 0.09383, 0.1853, 0.419, 0.25, 0.4062, 0.3147, 0.4062, 0.3147, 0.419, 0.25, 0.08096, 0.25, 0.09383, 0.1853, 0.09383, 0.1853, 0.08096, 0.25, 0.4062, 0.1853, 0.419, 0.25, 0.419, 0.25, 0.4062, 0.1853, 0.3147, 0.4062, 0.25, 0.419, 0.1853, 0.4062, 0.1305, 0.3695, 0.09383, 0.3147, 0.08096, 0.25, 0.09383, 0.1853, 0.1305, 0.1305, 0.1853, 0.09383, 0.25, 0.08096, 0.3147, 0.09383, 0.3695, 0.1305, 0.4062, 0.1853, 0.419, 0.25, 0.4062, 0.3147, 0.3695, 0.3695, 0.09383, 0.1853, 0.1305, 0.1305, 0.1305, 0.1305, 0.09383, 0.1853, 0.419, 0.25, 0.4062, 0.3147, 0.4062, 0.3147, 0.419, 0.25, 0.08096, 0.25, 0.09383, 0.1853, 0.09383, 0.1853, 0.08096, 0.25, 0.4062, 0.1853, 0.419, 0.25, 0.419, 0.25, 0.4062, 0.1853, 0.09383, 0.3147, 0.08096, 0.25, 0.08096, 0.25, 0.09383, 0.3147, 0.3695, 0.1305, 0.4062, 0.1853, 0.4062, 0.1853, 0.3695, 0.1305, 0.1305, 0.3695, 0.09383, 0.3147, 0.09383, 0.3147, 0.1305, 0.3695, 0.3147, 0.09383, 0.3695, 0.1305, 0.3695, 0.1305, 0.3147, 0.09383, 0.1853, 0.4062, 0.1305, 0.3695, 0.1305, 0.3695, 0.1853, 0.4062, 0.25, 0.08096, 0.3147, 0.09383, 0.3147, 0.09383, 0.25, 0.08096, 0.3147, 0.4062, 0.25, 0.419, 0.25, 0.419, 0.3147, 0.4062, 0.25, 0.419, 0.1853, 0.4062, 0.1853, 0.4062, 0.25, 0.419, 0.1853, 0.09383, 0.25, 0.08096, 0.25, 0.08096, 0.1853, 0.09383, 0.3695, 0.3695, 0.3147, 0.4062, 0.3147, 0.4062, 0.3695, 0.3695, 0.1305, 0.1305, 0.1853, 0.09383, 0.1853, 0.09383, 0.1305, 0.1305, 0.5, 1.0, 0.5625, 1.0, 0.5625, 1.0, 0.5, 1.0, 0.5, 1.0, 0.5625, 1.0, 0.5625, 1.0, 0.5, 1.0, 0.5, 1.0, 0.5625, 1.0, 0.5625, 1.0, 0.5, 1.0, 0.0625, 1.0, 0.125, 1.0, 0.125, 1.0, 0.0625, 1.0, 0.0625, 1.0, 0.125, 1.0, 0.125, 1.0, 0.0625, 1.0, 0.0625, 1.0, 0.125, 1.0, 0.125, 1.0, 0.0625, 1.0, 0.5625, 1.0, 0.625, 1.0, 0.625, 1.0, 0.5625, 1.0, 0.5625, 1.0, 0.625, 1.0, 0.625, 1.0, 0.5625, 1.0, 0.5625, 1.0, 0.625, 1.0, 0.625, 1.0, 0.5625, 1.0, 0.125, 1.0, 0.1875, 1.0, 0.1875, 1.0, 0.125, 1.0, 0.125, 1.0, 0.1875, 1.0, 0.1875, 1.0, 0.125, 1.0, 0.125, 1.0, 0.1875, 1.0, 0.1875, 1.0, 0.125, 1.0, 0.625, 1.0, 0.6875, 1.0, 0.6875, 1.0, 0.625, 1.0, 0.625, 1.0, 0.6875, 1.0, 0.6875, 1.0, 0.625, 1.0, 0.625, 1.0, 0.6875, 1.0, 0.6875, 1.0, 0.625, 1.0, 0.1875, 1.0, 0.25, 1.0, 0.25, 1.0, 0.1875, 1.0, 0.1875, 1.0, 0.25, 1.0, 0.25, 1.0, 0.1875, 1.0, 0.1875, 1.0, 0.25, 1.0, 0.25, 1.0, 0.1875, 1.0, 0.6875, 1.0, 0.75, 1.0, 0.75, 1.0, 0.6875, 1.0, 0.6875, 1.0, 0.75, 1.0, 0.75, 1.0, 0.6875, 1.0, 0.6875, 1.0, 0.75, 1.0, 0.75, 1.0, 0.6875, 1.0, 0.25, 1.0, 0.3125, 1.0, 0.3125, 1.0, 0.25, 1.0, 0.25, 1.0, 0.3125, 1.0, 0.3125, 1.0, 0.25, 1.0, 0.25, 1.0, 0.3125, 1.0, 0.3125, 1.0, 0.25, 1.0, 0.75, 1.0, 0.8125, 1.0, 0.8125, 1.0, 0.75, 1.0, 0.75, 1.0, 0.8125, 1.0, 0.8125, 1.0, 0.75, 1.0, 0.75, 1.0, 0.8125, 1.0, 0.8125, 1.0, 0.75, 1.0, 0.3125, 1.0, 0.375, 1.0, 0.375, 1.0, 0.3125, 1.0, 0.3125, 1.0, 0.375, 1.0, 0.375, 1.0, 0.3125, 1.0, 0.3125, 1.0, 0.375, 1.0, 0.375, 1.0, 0.3125, 1.0, 0.8125, 1.0, 0.875, 1.0, 0.875, 1.0, 0.8125, 1.0, 0.8125, 1.0, 0.875, 1.0, 0.875, 1.0, 0.8125, 1.0, 0.8125, 1.0, 0.875, 1.0, 0.875, 1.0, 0.8125, 1.0, 0.375, 1.0, 0.4375, 1.0, 0.4375, 1.0, 0.375, 1.0, 0.375, 1.0, 0.4375, 1.0, 0.4375, 1.0, 0.375, 1.0, 0.375, 1.0, 0.4375, 1.0, 0.4375, 1.0, 0.375, 1.0, 0.875, 1.0, 0.9375, 1.0, 0.9375, 1.0, 0.875, 1.0, 0.875, 1.0, 0.9375, 1.0, 0.9375, 1.0, 0.875, 1.0, 0.875, 1.0, 0.9375, 1.0, 0.9375, 1.0, 0.875, 1.0, 0.4375, 1.0, 0.5, 1.0, 0.5, 1.0, 0.4375, 1.0, 0.4375, 1.0, 0.5, 1.0, 0.5, 1.0, 0.4375, 1.0, 0.4375, 1.0, 0.5, 1.0, 0.5, 1.0, 0.4375, 1.0, 0.0, 1.0, 0.0625, 1.0, 0.0625, 1.0, 0.0, 1.0, 0.0, 1.0, 0.0625, 1.0, 0.0625, 1.0, 0.0, 1.0, 0.0, 1.0, 0.0625, 1.0, 0.0625, 1.0, 0.0, 1.0, 0.9375, 1.0, 1.0, 1.0, 1.0, 1.0, 0.9375, 1.0, 0.9375, 1.0, 1.0, 1.0, 1.0, 1.0, 0.9375, 1.0, 0.9375, 1.0, 1.0, 1.0, 1.0, 1.0, 0.9375, 1.0])
me_cylinder_002.materials.append(mat_white)
me_cylinder_002.materials.append(mat_red)
me_cylinder_002.materials.append(mat_grey_base)
me_cylinder_002.materials.append(mat_emission)
me_cylinder_002.update()
me_icosphere = bpy.data.meshes.new('Icosphere')
me_icosphere.from_pydata([(-0.5039, -1.488, 0.7987), (-0.7296, -1.282, 0.347), (-2.404, -1.302, -0.3241), (-1.05, -1.402, 0.3306), (-0.1181, -1.799, 0.8264), (-1.073, -1.453, 0.8788), (-1.383, -0.1664, -0.4786), (-1.467, -0.7057, 0.1841), (-0.9806, -1.107, 0.9216), (-0.1543, -2.104, -0.02548), (-2.059, -0.41, 0.5902), (-2.276, -0.3529, 0.3972), (-2.096, -0.05544, 0.3204), (-0.5873, -1.491, -0.2012), (-1.215, -2.945, -0.04144), (-0.6301, -1.708, -0.0755), (0.1616, -2.366, -0.1173), (-1.739, -1.011, 0.1521), (-2.745, -0.6429, 0.1881), (-3.26, -0.7267, 0.1616), (-2.065, -1.437, -0.1008), (-1.825, -1.106, 0.5655), (-2.884, -0.4084, 0.7976), (-2.972, -0.9514, 0.6196), (-3.463, -1.082, -0.2667), (-3.227, -1.974, -0.4019), (-1.248, -0.6679, 0.3623), (-2.082, -0.681, 0.6408), (-3.176, -0.6385, 0.5591), (2.244, 1.161, 0.534), (1.768, 2.152, 0.2458), (-2.435, -1.285, 0.5948), (1.112, -1.511, -0.05558), (-1.728, -1.989, 0.7484), (1.276, -1.21, 0.7047), (2.172, -0.6345, -0.7654), (-3.528, -1.713, -0.3594), (-0.7368, -2.197, 0.5323), (-0.6448, 0.09606, 1.207), (1.885, 1.827, 0.7631), (2.133, 0.5008, 0.9904), (0.5709, 2.218, 0.7629), (-0.8624, -0.4939, 0.624), (2.337, 1.067, -0.08988), (-1.478, -2.053, -0.05944), (-1.565, -1.532, 0.5303), (-0.4535, -1.073, 0.9565), (0.9115, 0.6145, 1.326), (-1.124, -2.011, 0.7036), (-2.135, -0.4665, 0.2283), (0.5827, -1.455, 1.029), (-1.511, -2.604, -0.1508), (1.431, 1.277, 1.279), (-0.4687, 1.276, -0.4807), (-3.735, -1.854, -0.1552), (2.15, -0.4937, 0.06294), (-1.856, -2.641, -0.0994), (-1.73, -2.502, 0.614), (0.08477, -1.081, -0.4766), (-1.242, -1.688, 0.01906), (0.6942, -0.3566, -0.6997), (-1.209, -2.57, -0.1014), (-3.782, -1.168, -0.004299), (1.358, 0.8731, -0.4791), (-0.5475, 1.834, 1.228), (-1.341, -1.092, 0.6677), (0.1595, -0.5925, 1.193), (-2.015, -1.818, 0.5993), (-0.5487, -2.247, 0.22), (-2.404, -2.056, -0.2025), (-3.405, -1.442, 0.1533), (-0.919, -2.767, 0.5017), (-0.9005, -2.346, -0.2162), (-1.352, -2.916, 0.6011), (-1.949, -2.22, 0.3942), (0.5154, 2.565, -0.2131), (-0.7995, 0.6448, -0.5506), (-0.6719, -1.067, -0.6686), (-0.6504, -0.06494, -0.8835), (0.4663, 2.248, -0.4155), (0.4175, -2.089, -0.03884), (-0.06441, 0.1898, -1.019), (-1.454, 0.5228, -0.1611), (-1.527, 0.2051, 0.4327), (-1.335, 1.517, -0.009509), (0.2451, 2.843, -0.238), (-0.9105, 1.237, 0.3442)], [], [(2, 36, 24), (24, 18, 2), (69, 74, 54), (10, 22, 27), (69, 51, 56), (29, 39, 40), (36, 70, 62), (26, 65, 8), (44, 61, 51), (18, 49, 2), (48, 33, 57), (14, 56, 51), (38, 83, 42), (73, 57, 56), (15, 9, 72), (6, 12, 82), (82, 76, 6), (68, 14, 72), (74, 69, 56), (64, 47, 52), (59, 72, 44), (43, 29, 35), (72, 14, 61), (14, 68, 71), (68, 72, 16), (56, 57, 74), (80, 16, 9), (12, 11, 10), (71, 37, 48), (71, 68, 37), (27, 23, 21), (61, 44, 72), (66, 50, 47), (13, 77, 58), (61, 14, 51), (73, 56, 14), (73, 71, 48), (82, 12, 83), (8, 42, 26), (84, 83, 86), (57, 73, 48), (25, 54, 36), (12, 6, 7), (69, 54, 25), (23, 62, 31), (19, 24, 62), (75, 85, 41), (23, 31, 21), (36, 62, 24), (70, 67, 31), (54, 74, 67), (2, 20, 25), (7, 77, 13), (6, 78, 77), (85, 64, 41), (77, 7, 6), (8, 46, 42), (46, 8, 0), (30, 39, 29), (8, 5, 0), (38, 64, 86), (7, 13, 1), (23, 28, 19), (75, 53, 85), (11, 19, 22), (45, 33, 48), (38, 47, 64), (30, 79, 75), (79, 30, 63), (67, 70, 54), (23, 27, 22), (64, 52, 41), (75, 41, 30), (26, 42, 83), (22, 28, 23), (19, 28, 22), (69, 44, 51), (5, 48, 0), (24, 19, 18), (43, 30, 29), (48, 5, 45), (30, 41, 39), (75, 79, 53), (21, 5, 65), (46, 0, 4), (31, 45, 21), (23, 19, 62), (35, 55, 32), (21, 45, 5), (25, 44, 69), (32, 9, 58), (46, 66, 42), (11, 18, 19), (32, 50, 4), (4, 50, 66), (21, 65, 26), (47, 50, 40), (50, 34, 40), (17, 59, 20), (38, 42, 66), (31, 62, 70), (32, 34, 50), (43, 63, 30), (25, 20, 44), (57, 33, 74), (54, 70, 36), (55, 34, 32), (45, 67, 33), (32, 80, 9), (20, 59, 44), (4, 80, 32), (59, 17, 3), (4, 66, 46), (32, 58, 60), (20, 2, 17), (14, 71, 73), (31, 67, 45), (25, 36, 2), (27, 21, 10), (74, 33, 67), (15, 58, 9), (4, 68, 80), (68, 4, 37), (68, 16, 80), (15, 72, 59), (1, 15, 3), (37, 4, 48), (3, 15, 59), (13, 15, 1), (4, 0, 48), (16, 72, 9), (13, 58, 15), (26, 10, 21), (49, 11, 12), (49, 17, 2), (7, 17, 49), (83, 10, 26), (10, 11, 22), (10, 83, 12), (11, 49, 18), (8, 65, 5), (3, 17, 7), (12, 7, 49), (7, 1, 3), (77, 60, 58), (41, 52, 39), (55, 29, 40), (40, 52, 47), (86, 64, 85), (29, 55, 35), (63, 43, 35), (35, 60, 63), (40, 34, 55), (84, 53, 82), (86, 83, 38), (53, 76, 82), (84, 85, 53), (82, 83, 84), (84, 86, 85), (38, 66, 47), (40, 39, 52), (60, 35, 32), (60, 81, 63), (81, 77, 78), (63, 81, 79), (76, 81, 78), (77, 81, 60), (76, 78, 6), (81, 76, 53), (79, 81, 53)])
_uv = me_icosphere.uv_layers.new(name='UVMap')
_uv.uv.foreach_set('vector', [0.0, 0.0, 0.0, 0.0, 0.0, 0.0, 0.0, 0.0, 0.0, 0.0, 0.0, 0.0, 0.0, 0.0, 0.0, 0.0, 0.0, 0.0, 0.0, 0.0, 0.0, 0.0, 0.0, 0.0, 0.0, 0.0, 0.0, 0.0, 0.0, 0.0, 0.0, 0.0, 0.0, 0.0, 0.0, 0.0, 0.0, 0.0, 0.0, 0.0, 0.0, 0.0, 0.0, 0.0, 0.0, 0.0, 0.0, 0.0, 0.0, 0.0, 0.0, 0.0, 0.0, 0.0, 0.0, 0.0, 0.0, 0.0, 0.0, 0.0, 0.0, 0.0, 0.0, 0.0, 0.0, 0.0, 0.0, 0.0, 0.0, 0.0, 0.0, 0.0, 0.0, 0.0, 0.0, 0.0, 0.0, 0.0, 0.0, 0.0, 0.0, 0.0, 0.0, 0.0, 0.0, 0.0, 0.0, 0.0, 0.0, 0.0, 0.0, 0.0, 0.0, 0.0, 0.0, 0.0, 0.0, 0.0, 0.0, 0.0, 0.0, 0.0, 0.0, 0.0, 0.0, 0.0, 0.0, 0.0, 0.0, 0.0, 0.0, 0.0, 0.0, 0.0, 0.0, 0.0, 0.0, 0.0, 0.0, 0.0, 0.0, 0.0, 0.0, 0.0, 0.0, 0.0, 0.0, 0.0, 0.0, 0.0, 0.0, 0.0, 0.0, 0.0, 0.0, 0.0, 0.0, 0.0, 0.0, 0.0, 0.0, 0.0, 0.0, 0.0, 0.0, 0.0, 0.0, 0.0, 0.0, 0.0, 0.0, 0.0, 0.0, 0.0, 0.0, 0.0, 0.0, 0.0, 0.0, 0.0, 0.0, 0.0, 0.0, 0.0, 0.0, 0.0, 0.0, 0.0, 0.0, 0.0, 0.0, 0.0, 0.0, 0.0, 0.0, 0.0, 0.0, 0.0, 0.0, 0.0, 0.0, 0.0, 0.0, 0.0, 0.0, 0.0, 0.0, 0.0, 0.0, 0.0, 0.0, 0.0, 0.0, 0.0, 0.0, 0.0, 0.0, 0.0, 0.0, 0.0, 0.0, 0.0, 0.0, 0.0, 0.0, 0.0, 0.0, 0.0, 0.0, 0.0, 0.0, 0.0, 0.0, 0.0, 0.0, 0.0, 0.0, 0.0, 0.0, 0.0, 0.0, 0.0, 0.0, 0.0, 0.0, 0.0, 0.0, 0.0, 0.0, 0.0, 0.0, 0.0, 0.0, 0.0, 0.0, 0.0, 0.0, 0.0, 0.0, 0.0, 0.0, 0.0, 0.0, 0.0, 0.0, 0.0, 0.0, 0.0, 0.0, 0.0, 0.0, 0.0, 0.0, 0.0, 0.0, 0.0, 0.0, 0.0, 0.0, 0.0, 0.0, 0.0, 0.0, 0.0, 0.0, 0.0, 0.0, 0.0, 0.0, 0.0, 0.0, 0.0, 0.0, 0.0, 0.0, 0.0, 0.0, 0.0, 0.0, 0.0, 0.0, 0.0, 0.0, 0.0, 0.0, 0.0, 0.0, 0.0, 0.0, 0.0, 0.0, 0.0, 0.0, 0.0, 0.0, 0.0, 0.0, 0.0, 0.0, 0.0, 0.0, 0.0, 0.0, 0.0, 0.0, 0.0, 0.0, 0.0, 0.0, 0.0, 0.0, 0.0, 0.0, 0.0, 0.0, 0.0, 0.0, 0.0, 0.0, 0.0, 0.0, 0.0, 0.0, 0.0, 0.0, 0.0, 0.0, 0.0, 0.0, 0.0, 0.0, 0.0, 0.0, 0.0, 0.0, 0.0, 0.0, 0.0, 0.0, 0.0, 0.0, 0.0, 0.0, 0.0, 0.0, 0.0, 0.0, 0.0, 0.0, 0.0, 0.0, 0.0, 0.0, 0.0, 0.0, 0.0, 0.0, 0.0, 0.0, 0.0, 0.0, 0.0, 0.0, 0.0, 0.0, 0.0, 0.0, 0.0, 0.0, 0.0, 0.0, 0.0, 0.0, 0.0, 0.0, 0.0, 0.0, 0.0, 0.0, 0.0, 0.0, 0.0, 0.0, 0.0, 0.0, 0.0, 0.0, 0.0, 0.0, 0.0, 0.0, 0.0, 0.0, 0.0, 0.0, 0.0, 0.0, 0.0, 0.0, 0.0, 0.0, 0.0, 0.0, 0.0, 0.0, 0.0, 0.0, 0.0, 0.0, 0.0, 0.0, 0.0, 0.0, 0.0, 0.0, 0.0, 0.0, 0.0, 0.0, 0.0, 0.0, 0.0, 0.0, 0.0, 0.0, 0.0, 0.0, 0.0, 0.0, 0.0, 0.0, 0.0, 0.0, 0.0, 0.0, 0.0, 0.0, 0.0, 0.0, 0.0, 0.0, 0.0, 0.0, 0.0, 0.0, 0.0, 0.0, 0.0, 0.0, 0.0, 0.0, 0.0, 0.0, 0.0, 0.0, 0.0, 0.0, 0.0, 0.0, 0.0, 0.0, 0.0, 0.0, 0.0, 0.0, 0.0, 0.0, 0.0, 0.0, 0.0, 0.0, 0.0, 0.0, 0.0, 0.0, 0.0, 0.0, 0.0, 0.0, 0.0, 0.0, 0.0, 0.0, 0.0, 0.0, 0.0, 0.0, 0.0, 0.0, 0.0, 0.0, 0.0, 0.0, 0.0, 0.0, 0.0, 0.0, 0.0, 0.0, 0.0, 0.0, 0.0, 0.0, 0.0, 0.0, 0.0, 0.0, 0.0, 0.0, 0.0, 0.0, 0.0, 0.0, 0.0, 0.0, 0.0, 0.0, 0.0, 0.0, 0.0, 0.0, 0.0, 0.0, 0.0, 0.0, 0.0, 0.0, 0.0, 0.0, 0.0, 0.0, 0.0, 0.0, 0.0, 0.0, 0.0, 0.0, 0.0, 0.0, 0.0, 0.0, 0.0, 0.0, 0.0, 0.0, 0.0, 0.0, 0.0, 0.0, 0.0, 0.0, 0.0, 0.0, 0.0, 0.0, 0.0, 0.0, 0.0, 0.0, 0.0, 0.0, 0.0, 0.0, 0.0, 0.0, 0.0, 0.0, 0.0, 0.0, 0.0, 0.0, 0.0, 0.0, 0.0, 0.0, 0.0, 0.0, 0.0, 0.0, 0.0, 0.0, 0.0, 0.0, 0.0, 0.0, 0.0, 0.0, 0.0, 0.0, 0.0, 0.0, 0.0, 0.0, 0.0, 0.0, 0.0, 0.0, 0.0, 0.0, 0.0, 0.0, 0.0, 0.0, 0.0, 0.0, 0.0, 0.0, 0.0, 0.0, 0.0, 0.0, 0.0, 0.0, 0.0, 0.0, 0.0, 0.0, 0.0, 0.0, 0.0, 0.0, 0.0, 0.0, 0.0, 0.0, 0.0, 0.0, 0.0, 0.0, 0.0, 0.0, 0.0, 0.0, 0.0, 0.0, 0.0, 0.0, 0.0, 0.0, 0.0, 0.0, 0.0, 0.0, 0.0, 0.0, 0.0, 0.0, 0.0, 0.0, 0.0, 0.0, 0.0, 0.0, 0.0, 0.0, 0.0, 0.0, 0.0, 0.0, 0.0, 0.0, 0.0, 0.0, 0.0, 0.0, 0.0, 0.0, 0.0, 0.0, 0.0, 0.0, 0.0, 0.0, 0.0, 0.0, 0.0, 0.0, 0.0, 0.0, 0.0, 0.0, 0.0, 0.0, 0.0, 0.0, 0.0, 0.0, 0.0, 0.0, 0.0, 0.0, 0.0, 0.0, 0.0, 0.0, 0.0, 0.0, 0.0, 0.0, 0.0, 0.0, 0.0, 0.0, 0.0, 0.0, 0.0, 0.0, 0.0, 0.0, 0.0, 0.0, 0.0, 0.0, 0.0, 0.0, 0.0, 0.0, 0.0, 0.0, 0.0, 0.0, 0.0, 0.0, 0.0, 0.0, 0.0, 0.0, 0.0, 0.0, 0.0, 0.0, 0.0, 0.0, 0.0, 0.0, 0.0, 0.0, 0.0, 0.0, 0.0, 0.0, 0.0, 0.0, 0.0, 0.0, 0.0, 0.0, 0.0, 0.0, 0.0, 0.0, 0.0, 0.0, 0.0, 0.0, 0.0, 0.0, 0.0, 0.0, 0.0, 0.0, 0.0, 0.0, 0.0, 0.0, 0.0, 0.0, 0.0, 0.0, 0.0, 0.0, 0.0, 0.0, 0.0, 0.0, 0.0, 0.0, 0.0, 0.0, 0.0, 0.0, 0.0, 0.0, 0.0, 0.0, 0.0, 0.0, 0.0, 0.0, 0.0, 0.0, 0.0, 0.0, 0.0, 0.0, 0.0, 0.0, 0.0, 0.0, 0.0, 0.0, 0.0, 0.0, 0.0, 0.0, 0.0, 0.0, 0.0, 0.0, 0.0, 0.0, 0.0, 0.0, 0.0, 0.0, 0.0, 0.0, 0.0, 0.0, 0.0, 0.0, 0.0, 0.0, 0.0, 0.0, 0.0, 0.0, 0.0, 0.0, 0.0, 0.0, 0.0, 0.0, 0.0, 0.0, 0.0, 0.0, 0.0, 0.0, 0.0, 0.0, 0.0, 0.0, 0.0, 0.0, 0.0, 0.0, 0.0, 0.0, 0.0, 0.0, 0.0, 0.0, 0.0, 0.0, 0.0, 0.0, 0.0, 0.0, 0.0, 0.0, 0.0, 0.0, 0.0, 0.0, 0.0, 0.0, 0.0, 0.0, 0.0, 0.0, 0.0, 0.0, 0.0, 0.0, 0.0, 0.0, 0.0, 0.0, 0.0, 0.0, 0.0, 0.0, 0.0, 0.0, 0.0, 0.0, 0.0, 0.0, 0.0, 0.0, 0.0, 0.0, 0.0, 0.0, 0.0, 0.0, 0.0, 0.0, 0.0, 0.0, 0.0, 0.0, 0.0, 0.0, 0.0, 0.0, 0.0, 0.0, 0.0, 0.0, 0.0, 0.0, 0.0, 0.0, 0.0, 0.0, 0.0, 0.0, 0.0, 0.0, 0.0, 0.0, 0.0, 0.0, 0.0, 0.0, 0.0, 0.0, 0.0, 0.0, 0.0, 0.0, 0.0, 0.0, 0.0, 0.0, 0.0, 0.0, 0.0, 0.0, 0.0, 0.0, 0.0, 0.0, 0.0, 0.0, 0.0, 0.0, 0.0, 0.0, 0.0, 0.0, 0.0, 0.0, 0.0, 0.0, 0.0, 0.0, 0.0, 0.0, 0.0, 0.0, 0.0, 0.0, 0.0, 0.0, 0.0, 0.0, 0.0, 0.0, 0.0, 0.0, 0.0, 0.0, 0.0, 0.0, 0.0, 0.0, 0.0, 0.0, 0.0, 0.0, 0.0, 0.0, 0.0, 0.0, 0.0, 0.0, 0.0, 0.0, 0.0, 0.0, 0.0, 0.0, 0.0, 0.0, 0.0, 0.0, 0.0, 0.0, 0.0, 0.0, 0.0, 0.0, 0.0, 0.0, 0.0, 0.0, 0.0, 0.0, 0.0, 0.0, 0.0, 0.0, 0.0, 0.0, 0.0, 0.0, 0.0])
me_icosphere.materials.append(mat_rock)
me_icosphere.update()
me_plane = bpy.data.meshes.new('Plane')
me_plane.from_pydata([(-1.0, -1.0, 0.0), (1.0, -1.0, 0.0), (-1.0, 1.0, 0.0), (1.0, 1.0, 0.0)], [], [(0, 1, 3, 2)])
_uv = me_plane.uv_layers.new(name='UVMap')
_uv.uv.foreach_set('vector', [0.0, 0.0, 1.0, 0.0, 1.0, 1.0, 0.0, 1.0])
me_plane.materials.append(mat_water)
me_plane.update()
me_cube = bpy.data.meshes.new('Cube')
me_cube.from_pydata([(1.0, 1.0, 1.676), (1.0, 1.0, -0.3236), (1.0, -1.0, 1.676), (1.0, -1.0, -0.3236), (-1.0, 1.0, 1.676), (-1.0, 1.0, -0.3236), (-1.0, -1.0, 1.676), (-1.0, -1.0, -0.3236), (0.0, 1.0, -0.3236), (0.0, -1.0, 2.676), (0.0, -1.0, -0.3236), (0.0, 1.0, 2.676)], [], [(11, 4, 6, 9), (10, 9, 6, 7), (7, 6, 4, 5), (8, 1, 3, 10), (1, 0, 2, 3), (8, 11, 0, 1), (5, 4, 11, 8), (5, 8, 10, 7), (3, 2, 9, 10), (0, 11, 9, 2)])
me_cube.polygons.foreach_set('material_index', [1, 0, 0, 0, 0, 0, 0, 0, 0, 1])
_uv = me_cube.uv_layers.new(name='UVMap')
_uv.uv.foreach_set('vector', [0.75, 0.5, 0.875, 0.5, 0.875, 0.75, 0.75, 0.75, 0.375, 0.875, 0.625, 0.875, 0.625, 1.0, 0.375, 1.0, 0.375, 0.0, 0.625, 0.0, 0.625, 0.25, 0.375, 0.25, 0.25, 0.5, 0.375, 0.5, 0.375, 0.75, 0.25, 0.75, 0.375, 0.5, 0.625, 0.5, 0.625, 0.75, 0.375, 0.75, 0.375, 0.375, 0.625, 0.375, 0.625, 0.5, 0.375, 0.5, 0.375, 0.25, 0.625, 0.25, 0.625, 0.375, 0.375, 0.375, 0.125, 0.5, 0.25, 0.5, 0.25, 0.75, 0.125, 0.75, 0.375, 0.75, 0.625, 0.75, 0.625, 0.875, 0.375, 0.875, 0.625, 0.5, 0.75, 0.5, 0.75, 0.75, 0.625, 0.75])
me_cube.materials.append(mat_house_yellow)
me_cube.materials.append(mat_roof_red)
me_cube.use_mirror_vertex_groups = False
me_cube.update()
me_cube_001 = bpy.data.meshes.new('Cube.001')
me_cube_001.from_pydata([(0.0, -1.0, 3.58), (0.0, 1.0, 3.58), (0.0, -1.0, 1.58), (0.0, 1.0, 1.58), (0.0, -1.0, 1.58), (0.0, -1.0, -0.4202), (0.0, 1.0, 1.58), (0.0, 1.0, -0.4202), (1.0, -1.0, 1.58), (1.0, 1.0, 1.58), (-1.0, 1.0, 1.58), (-1.0, -1.0, 1.58), (1.0, -1.0, 1.58), (1.0, 1.0, 1.58), (-1.0, 1.0, 1.58), (-1.0, -1.0, 1.58), (1.0, 1.0, 1.58), (1.0, 1.0, -0.4202), (1.0, -1.0, 1.58), (1.0, -1.0, -0.4202), (-1.0, 1.0, 1.58), (-1.0, 1.0, -0.4202), (-1.0, -1.0, 1.58), (-1.0, -1.0, -0.4202)], [], [(20, 6, 7), (18, 4, 5), (7, 5, 23), (16, 6, 3), (22, 4, 2), (1, 0, 8), (15, 2, 0), (13, 3, 1), (3, 14, 10), (2, 12, 8), (14, 15, 11), (10, 11, 0), (4, 18, 12), (20, 22, 15), (18, 16, 13), (12, 13, 9), (6, 20, 14), (17, 19, 5), (4, 22, 23), (16, 18, 19), (6, 16, 17), (22, 20, 21), (20, 7, 21), (18, 5, 19), (7, 23, 21), (16, 3, 13), (22, 2, 15), (1, 8, 9), (15, 0, 11), (13, 1, 9), (3, 10, 1), (2, 8, 0), (14, 11, 10), (10, 0, 1), (4, 12, 2), (20, 15, 14), (18, 13, 12), (12, 9, 8), (6, 14, 3), (17, 5, 7), (4, 23, 5), (16, 19, 17), (6, 17, 7), (22, 21, 23)])
me_cube_001.polygons.foreach_set('material_index', [0, 0, 0, 0, 0, 1, 0, 0, 0, 0, 0, 1, 0, 0, 0, 0, 0, 0, 0, 0, 0, 0, 0, 0, 0, 0, 0, 1, 0, 0, 0, 0, 0, 1, 0, 0, 0, 0, 0, 0, 0, 0, 0, 0])
_uv = me_cube_001.uv_layers.new(name='UVMap')
_uv.uv.foreach_set('vector', [0.625, 0.25, 0.625, 0.375, 0.375, 0.375, 0.625, 0.75, 0.625, 0.875, 0.375, 0.875, 0.25, 0.5, 0.25, 0.75, 0.125, 0.75, 0.625, 0.5, 0.625, 0.375, 0.625, 0.375, 0.625, 1.0, 0.625, 0.875, 0.625, 0.875, 0.75, 0.5, 0.75, 0.75, 0.625, 0.75, 0.625, 1.0, 0.625, 0.875, 0.625, 0.875, 0.625, 0.5, 0.625, 0.375, 0.625, 0.375, 0.625, 0.375, 0.625, 0.25, 0.625, 0.25, 0.625, 0.875, 0.625, 0.75, 0.625, 0.75, 0.625, 0.25, 0.625, 0.0, 0.625, 0.0, 0.875, 0.5, 0.875, 0.75, 0.75, 0.75, 0.625, 0.875, 0.625, 0.75, 0.625, 0.75, 0.625, 0.25, 0.625, 0.0, 0.625, 0.0, 0.625, 0.75, 0.625, 0.5, 0.625, 0.5, 0.625, 0.75, 0.625, 0.5, 0.625, 0.5, 0.625, 0.375, 0.625, 0.25, 0.625, 0.25, 0.375, 0.5, 0.375, 0.75, 0.25, 0.75, 0.625, 0.875, 0.625, 1.0, 0.375, 1.0, 0.625, 0.5, 0.625, 0.75, 0.375, 0.75, 0.625, 0.375, 0.625, 0.5, 0.375, 0.5, 0.625, 0.0, 0.625, 0.25, 0.375, 0.25, 0.625, 0.25, 0.375, 0.375, 0.375, 0.25, 0.625, 0.75, 0.375, 0.875, 0.375, 0.75, 0.25, 0.5, 0.125, 0.75, 0.125, 0.5, 0.625, 0.5, 0.625, 0.375, 0.625, 0.5, 0.625, 1.0, 0.625, 0.875, 0.625, 1.0, 0.75, 0.5, 0.625, 0.75, 0.625, 0.5, 0.625, 1.0, 0.625, 0.875, 0.625, 1.0, 0.625, 0.5, 0.625, 0.375, 0.625, 0.5, 0.625, 0.375, 0.625, 0.25, 0.625, 0.375, 0.625, 0.875, 0.625, 0.75, 0.625, 0.875, 0.625, 0.25, 0.625, 0.0, 0.625, 0.25, 0.875, 0.5, 0.75, 0.75, 0.75, 0.5, 0.625, 0.875, 0.625, 0.75, 0.625, 0.875, 0.625, 0.25, 0.625, 0.0, 0.625, 0.25, 0.625, 0.75, 0.625, 0.5, 0.625, 0.75, 0.625, 0.75, 0.625, 0.5, 0.625, 0.75, 0.625, 0.375, 0.625, 0.25, 0.625, 0.375, 0.375, 0.5, 0.25, 0.75, 0.25, 0.5, 0.625, 0.875, 0.375, 1.0, 0.375, 0.875, 0.625, 0.5, 0.375, 0.75, 0.375, 0.5, 0.625, 0.375, 0.375, 0.5, 0.375, 0.375, 0.625, 0.0, 0.375, 0.25, 0.375, 0.0])
me_cube_001.materials.append(mat_house_yellow)
me_cube_001.materials.append(mat_roof_red)
me_cube_001.update()
me_cube_004 = bpy.data.meshes.new('Cube.004')
me_cube_004.from_pydata([(-1.0, -1.0, -0.3236), (-1.0, -1.0, 1.676), (-1.0, 1.0, -0.3236), (-1.0, 1.0, 1.676), (1.0, -1.0, -0.3236), (1.0, -1.0, 1.676), (1.0, 1.0, -0.3236), (1.0, 1.0, 1.676), (4.768e-07, 1.0, -0.3236), (4.768e-07, 1.0, 2.676), (4.768e-07, -1.0, -0.3236), (4.768e-07, -1.0, 2.676), (-1.0, 3.0, 1.676), (-1.0, 3.0, -0.3236), (4.768e-07, 3.0, -0.3236), (4.768e-07, 3.0, 2.676), (1.0, 3.0, 1.676), (1.0, 3.0, -0.3236), (2.0, 1.0, 0.6764), (2.0, 1.0, -0.3236), (2.0, 3.0, -0.3236), (2.0, 3.0, 0.6764)], [], [(0, 1, 3, 2), (8, 2, 13, 14), (6, 7, 5, 4), (10, 11, 1, 0), (8, 6, 4, 10), (9, 3, 1, 11), (7, 9, 11, 5), (2, 8, 10, 0), (4, 5, 11, 10), (16, 7, 18, 21), (14, 15, 16, 17), (13, 12, 15, 14), (3, 9, 15, 12), (9, 7, 16, 15), (2, 3, 12, 13), (6, 8, 14, 17), (18, 19, 20, 21), (17, 16, 21, 20), (6, 17, 20, 19), (7, 6, 19, 18)])
me_cube_004.polygons.foreach_set('material_index', [0, 0, 0, 0, 0, 1, 1, 0, 0, 1, 0, 0, 1, 1, 0, 0, 0, 0, 0, 0])
_uv = me_cube_004.uv_layers.new(name='UVMap')
_uv.uv.foreach_set('vector', [0.375, 0.0, 0.625, 0.0, 0.625, 0.25, 0.375, 0.25, 0.25, 0.5, 0.125, 0.5, 0.125, 0.5, 0.25, 0.5, 0.375, 0.5, 0.625, 0.5, 0.625, 0.75, 0.375, 0.75, 0.375, 0.875, 0.625, 0.875, 0.625, 1.0, 0.375, 1.0, 0.25, 0.5, 0.375, 0.5, 0.375, 0.75, 0.25, 0.75, 0.75, 0.5, 0.875, 0.5, 0.875, 0.75, 0.75, 0.75, 0.625, 0.5, 0.75, 0.5, 0.75, 0.75, 0.625, 0.75, 0.125, 0.5, 0.25, 0.5, 0.25, 0.75, 0.125, 0.75, 0.375, 0.75, 0.625, 0.75, 0.625, 0.875, 0.375, 0.875, 0.625, 0.5, 0.625, 0.5, 0.625, 0.5, 0.625, 0.5, 0.375, 0.375, 0.625, 0.375, 0.625, 0.5, 0.375, 0.5, 0.375, 0.25, 0.625, 0.25, 0.625, 0.375, 0.375, 0.375, 0.875, 0.5, 0.75, 0.5, 0.75, 0.5, 0.875, 0.5, 0.75, 0.5, 0.625, 0.5, 0.625, 0.5, 0.75, 0.5, 0.375, 0.25, 0.625, 0.25, 0.625, 0.25, 0.375, 0.25, 0.375, 0.5, 0.25, 0.5, 0.25, 0.5, 0.375, 0.5, 0.625, 0.5, 0.375, 0.5, 0.375, 0.5, 0.625, 0.5, 0.375, 0.5, 0.625, 0.5, 0.625, 0.5, 0.375, 0.5, 0.375, 0.5, 0.375, 0.5, 0.375, 0.5, 0.375, 0.5, 0.625, 0.5, 0.375, 0.5, 0.375, 0.5, 0.625, 0.5])
me_cube_004.materials.append(mat_house_yellow)
me_cube_004.materials.append(mat_roof_red)
me_cube_004.update()
me_cube_005 = bpy.data.meshes.new('Cube.005')
me_cube_005.from_pydata([(1.0, 1.0, 1.676), (1.0, 1.0, -0.3236), (1.0, -1.0, 1.676), (1.0, -1.0, -0.3236), (-1.0, 1.0, 1.676), (-1.0, 1.0, -0.3236), (-1.0, -1.0, 1.676), (-1.0, -1.0, -0.3236), (1.192e-07, 1.0, -0.3236), (1.192e-07, -1.0, 2.676), (1.192e-07, -1.0, -0.3236), (1.192e-07, 1.0, 2.676), (1.0, 1.0, 0.6764), (-1.0, -1.0, 0.6764), (1.0, -1.0, 0.6764), (-1.0, 1.0, 0.6764), (1.192e-07, 1.0, 1.176), (1.192e-07, -1.0, 1.176), (-1.0, 1.0, -0.3236), (-1.0, -1.0, -0.3236), (-1.0, 1.0, 0.6764), (-1.0, -1.0, 0.6764), (-2.0, 1.0, -0.3236), (-2.0, -1.0, -0.3236), (-2.0, 1.0, 0.6764), (-2.0, -1.0, 0.6764), (-1.0, 0.0, -0.3236), (1.0, 0.0, 1.676), (-1.0, 0.0, 1.676), (1.0, 0.0, -0.3236), (1.192e-07, 0.0, -0.3236), (1.192e-07, 0.0, 2.676), (1.0, 0.0, 0.6764), (-1.0, 0.0, 0.6764), (-1.0, 0.0, -0.3236), (-1.0, 0.0, 1.176), (-2.0, 0.0, -0.3236), (-2.0, 0.0, 1.176)], [], [(31, 28, 6, 9), (17, 9, 6, 13), (33, 28, 4, 15), (30, 29, 3, 10), (32, 27, 2, 14), (16, 11, 0, 12), (15, 4, 11, 16), (26, 30, 10, 7), (14, 2, 9, 17), (27, 31, 9, 2), (3, 14, 17, 10), (5, 15, 16, 8), (8, 16, 12, 1), (29, 32, 14, 3), (15, 5, 18, 20), (10, 17, 13, 7), (19, 21, 25, 23), (7, 13, 21, 19), (33, 15, 20, 35), (26, 7, 19, 34), (36, 37, 24, 22), (34, 19, 23, 36), (35, 20, 24, 37), (20, 18, 22, 24), (21, 35, 37, 25), (18, 34, 36, 22), (23, 25, 37, 36), (5, 26, 34, 18), (13, 33, 35, 21), (1, 12, 32, 29), (0, 11, 31, 27), (5, 8, 30, 26), (12, 0, 27, 32), (8, 1, 29, 30), (13, 6, 28, 33), (11, 4, 28, 31)])
me_cube_005.polygons.foreach_set('material_index', [1, 0, 0, 0, 0, 0, 0, 0, 0, 1, 0, 0, 0, 0, 0, 0, 0, 0, 0, 0, 0, 0, 1, 0, 1, 0, 0, 0, 0, 0, 1, 0, 0, 0, 0, 1])
_uv = me_cube_005.uv_layers.new(name='UVMap')
_uv.uv.foreach_set('vector', [0.75, 0.625, 0.875, 0.625, 0.875, 0.75, 0.75, 0.75, 0.5, 0.875, 0.625, 0.875, 0.625, 1.0, 0.5, 1.0, 0.5, 0.125, 0.625, 0.125, 0.625, 0.25, 0.5, 0.25, 0.25, 0.625, 0.375, 0.625, 0.375, 0.75, 0.25, 0.75, 0.5, 0.625, 0.625, 0.625, 0.625, 0.75, 0.5, 0.75, 0.5, 0.375, 0.625, 0.375, 0.625, 0.5, 0.5, 0.5, 0.5, 0.25, 0.625, 0.25, 0.625, 0.375, 0.5, 0.375, 0.125, 0.625, 0.25, 0.625, 0.25, 0.75, 0.125, 0.75, 0.5, 0.75, 0.625, 0.75, 0.625, 0.875, 0.5, 0.875, 0.625, 0.625, 0.75, 0.625, 0.75, 0.75, 0.625, 0.75, 0.375, 0.75, 0.5, 0.75, 0.5, 0.875, 0.375, 0.875, 0.375, 0.25, 0.5, 0.25, 0.5, 0.375, 0.375, 0.375, 0.375, 0.375, 0.5, 0.375, 0.5, 0.5, 0.375, 0.5, 0.375, 0.625, 0.5, 0.625, 0.5, 0.75, 0.375, 0.75, 0.5, 0.25, 0.375, 0.25, 0.375, 0.25, 0.5, 0.25, 0.375, 0.875, 0.5, 0.875, 0.5, 1.0, 0.375, 1.0, 0.375, 1.0, 0.5, 1.0, 0.5, 1.0, 0.375, 1.0, 0.375, 1.0, 0.5, 1.0, 0.5, 1.0, 0.375, 1.0, 0.5, 0.125, 0.5, 0.25, 0.5, 0.25, 0.5, 0.125, 0.125, 0.625, 0.125, 0.75, 0.125, 0.75, 0.125, 0.625, 0.375, 0.125, 0.5, 0.125, 0.5, 0.25, 0.375, 0.25, 0.125, 0.625, 0.125, 0.75, 0.125, 0.75, 0.125, 0.625, 0.5, 0.125, 0.5, 0.25, 0.5, 0.25, 0.5, 0.125, 0.5, 0.25, 0.375, 0.25, 0.375, 0.25, 0.5, 0.25, 0.5, 0.0, 0.5, 0.125, 0.5, 0.125, 0.5, 0.0, 0.125, 0.5, 0.125, 0.625, 0.125, 0.625, 0.125, 0.5, 0.375, 0.0, 0.5, 0.0, 0.5, 0.125, 0.375, 0.125, 0.125, 0.5, 0.125, 0.625, 0.125, 0.625, 0.125, 0.5, 0.5, 0.0, 0.5, 0.125, 0.5, 0.125, 0.5, 0.0, 0.375, 0.5, 0.5, 0.5, 0.5, 0.625, 0.375, 0.625, 0.625, 0.5, 0.75, 0.5, 0.75, 0.625, 0.625, 0.625, 0.125, 0.5, 0.25, 0.5, 0.25, 0.625, 0.125, 0.625, 0.5, 0.5, 0.625, 0.5, 0.625, 0.625, 0.5, 0.625, 0.25, 0.5, 0.375, 0.5, 0.375, 0.625, 0.25, 0.625, 0.5, 0.0, 0.625, 0.0, 0.625, 0.125, 0.5, 0.125, 0.75, 0.5, 0.875, 0.5, 0.875, 0.625, 0.75, 0.625])
me_cube_005.materials.append(mat_house_yellow)
me_cube_005.materials.append(mat_roof_red)
me_cube_005.use_mirror_vertex_groups = False
me_cube_005.update()
me_cube_009 = bpy.data.meshes.new('Cube.009')
me_cube_009.from_pydata([(1.0, 1.0, 1.676), (1.0, 1.0, -0.3236), (1.0, -1.0, 1.676), (1.0, -1.0, -0.3236), (-1.0, 1.0, 1.676), (-1.0, 1.0, -0.3236), (-1.0, -1.0, 1.676), (-1.0, -1.0, -0.3236), (1.192e-07, 1.0, -0.3236), (1.192e-07, -1.0, 2.676), (1.192e-07, -1.0, -0.3236), (1.192e-07, 1.0, 2.676), (1.0, 1.0, 0.6764), (-1.0, -1.0, 0.6764), (1.0, -1.0, 0.6764), (-1.0, 1.0, 0.6764), (1.192e-07, 1.0, 1.176), (1.192e-07, -1.0, 1.176), (-1.0, 1.0, -0.3236), (-1.0, -1.0, -0.3236), (-1.0, 1.0, 0.6764), (-1.0, -1.0, 0.6764), (-2.0, 1.0, -0.3236), (-2.0, -1.0, -0.3236), (-2.0, 1.0, 0.6764), (-2.0, -1.0, 0.6764), (-1.0, 0.0, -0.3236), (1.0, 0.0, 1.676), (-1.0, 0.0, 1.676), (1.0, 0.0, -0.3236), (1.192e-07, 0.0, -0.3236), (1.192e-07, 0.0, 2.676), (1.0, 0.0, 0.6764), (-1.0, 0.0, 0.6764), (-1.0, 0.0, -0.3236), (-1.0, 0.0, 1.176), (-2.0, 0.0, -0.3236), (-2.0, 0.0, 1.176)], [], [(31, 28, 6, 9), (17, 9, 6, 13), (33, 28, 4, 15), (30, 29, 3, 10), (32, 27, 2, 14), (16, 11, 0, 12), (15, 4, 11, 16), (26, 30, 10, 7), (14, 2, 9, 17), (27, 31, 9, 2), (3, 14, 17, 10), (5, 15, 16, 8), (8, 16, 12, 1), (29, 32, 14, 3), (15, 5, 18, 20), (10, 17, 13, 7), (19, 21, 25, 23), (7, 13, 21, 19), (33, 15, 20, 35), (26, 7, 19, 34), (36, 37, 24, 22), (34, 19, 23, 36), (35, 20, 24, 37), (20, 18, 22, 24), (21, 35, 37, 25), (18, 34, 36, 22), (23, 25, 37, 36), (5, 26, 34, 18), (13, 33, 35, 21), (1, 12, 32, 29), (0, 11, 31, 27), (5, 8, 30, 26), (12, 0, 27, 32), (8, 1, 29, 30), (13, 6, 28, 33), (11, 4, 28, 31)])
me_cube_009.polygons.foreach_set('material_index', [1, 0, 0, 0, 0, 0, 0, 0, 0, 1, 0, 0, 0, 0, 0, 0, 0, 0, 0, 0, 0, 0, 1, 0, 1, 0, 0, 0, 0, 0, 1, 0, 0, 0, 0, 1])
_uv = me_cube_009.uv_layers.new(name='UVMap')
_uv.uv.foreach_set('vector', [0.75, 0.625, 0.875, 0.625, 0.875, 0.75, 0.75, 0.75, 0.5, 0.875, 0.625, 0.875, 0.625, 1.0, 0.5, 1.0, 0.5, 0.125, 0.625, 0.125, 0.625, 0.25, 0.5, 0.25, 0.25, 0.625, 0.375, 0.625, 0.375, 0.75, 0.25, 0.75, 0.5, 0.625, 0.625, 0.625, 0.625, 0.75, 0.5, 0.75, 0.5, 0.375, 0.625, 0.375, 0.625, 0.5, 0.5, 0.5, 0.5, 0.25, 0.625, 0.25, 0.625, 0.375, 0.5, 0.375, 0.125, 0.625, 0.25, 0.625, 0.25, 0.75, 0.125, 0.75, 0.5, 0.75, 0.625, 0.75, 0.625, 0.875, 0.5, 0.875, 0.625, 0.625, 0.75, 0.625, 0.75, 0.75, 0.625, 0.75, 0.375, 0.75, 0.5, 0.75, 0.5, 0.875, 0.375, 0.875, 0.375, 0.25, 0.5, 0.25, 0.5, 0.375, 0.375, 0.375, 0.375, 0.375, 0.5, 0.375, 0.5, 0.5, 0.375, 0.5, 0.375, 0.625, 0.5, 0.625, 0.5, 0.75, 0.375, 0.75, 0.5, 0.25, 0.375, 0.25, 0.375, 0.25, 0.5, 0.25, 0.375, 0.875, 0.5, 0.875, 0.5, 1.0, 0.375, 1.0, 0.375, 1.0, 0.5, 1.0, 0.5, 1.0, 0.375, 1.0, 0.375, 1.0, 0.5, 1.0, 0.5, 1.0, 0.375, 1.0, 0.5, 0.125, 0.5, 0.25, 0.5, 0.25, 0.5, 0.125, 0.125, 0.625, 0.125, 0.75, 0.125, 0.75, 0.125, 0.625, 0.375, 0.125, 0.5, 0.125, 0.5, 0.25, 0.375, 0.25, 0.125, 0.625, 0.125, 0.75, 0.125, 0.75, 0.125, 0.625, 0.5, 0.125, 0.5, 0.25, 0.5, 0.25, 0.5, 0.125, 0.5, 0.25, 0.375, 0.25, 0.375, 0.25, 0.5, 0.25, 0.5, 0.0, 0.5, 0.125, 0.5, 0.125, 0.5, 0.0, 0.125, 0.5, 0.125, 0.625, 0.125, 0.625, 0.125, 0.5, 0.375, 0.0, 0.5, 0.0, 0.5, 0.125, 0.375, 0.125, 0.125, 0.5, 0.125, 0.625, 0.125, 0.625, 0.125, 0.5, 0.5, 0.0, 0.5, 0.125, 0.5, 0.125, 0.5, 0.0, 0.375, 0.5, 0.5, 0.5, 0.5, 0.625, 0.375, 0.625, 0.625, 0.5, 0.75, 0.5, 0.75, 0.625, 0.625, 0.625, 0.125, 0.5, 0.25, 0.5, 0.25, 0.625, 0.125, 0.625, 0.5, 0.5, 0.625, 0.5, 0.625, 0.625, 0.5, 0.625, 0.25, 0.5, 0.375, 0.5, 0.375, 0.625, 0.25, 0.625, 0.5, 0.0, 0.625, 0.0, 0.625, 0.125, 0.5, 0.125, 0.75, 0.5, 0.875, 0.5, 0.875, 0.625, 0.75, 0.625])
me_cube_009.materials.append(mat_house_yellow)
me_cube_009.materials.append(mat_roof_red)
me_cube_009.use_mirror_vertex_groups = False
me_cube_009.update()

# ---- objects
ob_lighthouse = bpy.data.objects.new('lighthouse', me_cylinder_002)
ob_baserocks = bpy.data.objects.new('baserocks', me_icosphere)
ob_water = bpy.data.objects.new('Water', me_plane)
ob_camera = bpy.data.objects.new('Camera', cam_camera)
ob_light = bpy.data.objects.new('Light', light_light)
ob_cube = bpy.data.objects.new('Cube', me_cube)
ob_cube_001 = bpy.data.objects.new('Cube.001', me_cube_001)
ob_cube_003 = bpy.data.objects.new('Cube.003', me_cube_004)
ob_cube_004 = bpy.data.objects.new('Cube.004', me_cube_005)
ob_cube_002 = bpy.data.objects.new('Cube.002', me_cube_001)
ob_cube_005 = bpy.data.objects.new('Cube.005', me_cube_001)
ob_cube_006 = bpy.data.objects.new('Cube.006', me_cube_001)
ob_cube_007 = bpy.data.objects.new('Cube.007', me_cube_001)
ob_cube_008 = bpy.data.objects.new('Cube.008', me_cube_001)
ob_cube_009 = bpy.data.objects.new('Cube.009', me_cube_001)
ob_cube_010 = bpy.data.objects.new('Cube.010', me_cube_001)
ob_cube_011 = bpy.data.objects.new('Cube.011', me_cube_001)
ob_cube_012 = bpy.data.objects.new('Cube.012', me_cube_001)
ob_cube_013 = bpy.data.objects.new('Cube.013', me_cube_005)
ob_cube_014 = bpy.data.objects.new('Cube.014', me_cube)
ob_cube_015 = bpy.data.objects.new('Cube.015', me_cube_004)
ob_cube_016 = bpy.data.objects.new('Cube.016', me_cube_004)
ob_cube_017 = bpy.data.objects.new('Cube.017', me_cube_009)
ob_cube_018 = bpy.data.objects.new('Cube.018', me_cube_001)
ob_cube_019 = bpy.data.objects.new('Cube.019', me_cube_001)
ob_cube_020 = bpy.data.objects.new('Cube.020', me_cube_004)
ob_cube_021 = bpy.data.objects.new('Cube.021', me_cube_005)
ob_cube_022 = bpy.data.objects.new('Cube.022', me_cube_001)

# ---- transforms, parenting, visibility, modifiers, constraints
ob_lighthouse.location = (-2.662, -0.9302, 0.689)
ob_lighthouse.scale = (0.1557, 0.1557, 0.1557)
ob_baserocks.location = (0.06569, -0.02272, 0.01845)
ob_water.location = (0.06569, -0.02272, 0.01845)
ob_water.scale = (30.95, 30.95, 30.95)
ob_camera.location = (7.359, -6.926, 4.958)
ob_camera.rotation_euler = (1.109, 0.0, 0.8149)
ob_camera.lock_rotations_4d = False
ob_camera.lock_scale = (True, True, True)
ob_camera.empty_display_type = 'ARROWS'
ob_camera.color = (0.0, 0.0, 0.0, 0.0)
ob_camera.display_type = 'WIRE'
ob_camera.lineart.crease_threshold = 0.0
ob_light.location = (4.076, 1.005, 5.904)
ob_light.rotation_euler = (0.6503, 0.05522, 1.866)
ob_light.lock_rotations_4d = False
ob_light.empty_display_type = 'ARROWS'
ob_light.color = (0.0, 0.0, 0.0, 0.0)
ob_light.lineart.crease_threshold = 0.0
ob_cube.location = (0.06025, 0.2012, 1.278)
ob_cube.scale = (0.06905, 0.06905, 0.06905)
ob_cube.lock_rotations_4d = False
ob_cube.empty_display_type = 'ARROWS'
ob_cube.lineart.crease_threshold = 0.0
ob_cube_001.location = (0.2443, 1.402, 1.276)
ob_cube_001.scale = (0.06905, 0.06905, 0.03453)
ob_cube_003.location = (-0.2853, 0.922, 1.256)
ob_cube_003.rotation_euler = (0.007169, -0.07992, -0.0002866)
ob_cube_003.scale = (0.06905, 0.06905, 0.06905)
ob_cube_004.location = (-0.0802, 0.4845, 1.269)
ob_cube_004.scale = (0.06905, 0.06905, 0.06905)
ob_cube_004.lock_rotations_4d = False
ob_cube_004.empty_display_type = 'ARROWS'
ob_cube_004.lineart.crease_threshold = 0.0
ob_cube_002.location = (0.03807, 1.071, 1.283)
ob_cube_002.scale = (0.06905, 0.06905, 0.03453)
ob_cube_005.location = (0.03494, 1.391, 1.274)
ob_cube_005.scale = (0.06905, 0.06905, 0.03453)
ob_cube_006.location = (0.301, 0.4719, 1.294)
ob_cube_006.rotation_euler = (0.0, -0.0, -0.797)
ob_cube_006.scale = (0.06905, 0.06905, 0.03453)
ob_cube_007.location = (0.4503, 1.404, 1.278)
ob_cube_007.scale = (0.06905, 0.06905, 0.03453)
ob_cube_008.location = (0.4279, 0.3254, 1.296)
ob_cube_008.rotation_euler = (0.0, -0.0, -0.797)
ob_cube_008.scale = (0.06905, 0.06905, 0.03453)
ob_cube_009.location = (0.5909, 0.5196, 1.315)
ob_cube_009.rotation_euler = (0.0, -0.0, -0.797)
ob_cube_009.scale = (0.06905, 0.06905, 0.03453)
ob_cube_010.location = (0.8149, 0.3514, 1.317)
ob_cube_010.rotation_euler = (0.0, -0.0, -0.797)
ob_cube_010.scale = (0.06905, 0.06905, 0.03453)
ob_cube_011.location = (0.581, 0.2272, 1.296)
ob_cube_011.rotation_euler = (0.0, -0.0, -0.797)
ob_cube_011.scale = (0.06905, 0.06905, 0.03453)
ob_cube_012.location = (0.2506, 1.074, 1.293)
ob_cube_012.scale = (0.06905, 0.06905, 0.03453)
ob_cube_013.location = (0.527, 1.074, 1.296)
ob_cube_013.scale = (0.06905, 0.06905, 0.06905)
ob_cube_013.lock_rotations_4d = False
ob_cube_013.empty_display_type = 'ARROWS'
ob_cube_013.lineart.crease_threshold = 0.0
ob_cube_014.location = (-0.1371, 0.2012, 1.262)
ob_cube_014.scale = (0.06905, 0.06905, 0.06905)
ob_cube_014.lock_rotations_4d = False
ob_cube_014.empty_display_type = 'ARROWS'
ob_cube_014.lineart.crease_threshold = 0.0
ob_cube_015.location = (0.9129, 0.6267, 1.34)
ob_cube_015.rotation_euler = (0.007169, -0.07992, -0.0002866)
ob_cube_015.scale = (0.06905, 0.06905, 0.06905)
ob_cube_016.location = (0.829, 1.132, 1.296)
ob_cube_016.rotation_euler = (0.007169, -0.07992, -1.544)
ob_cube_016.scale = (0.06905, 0.06905, 0.06905)
ob_cube_017.location = (0.1716, 0.7184, 1.286)
ob_cube_017.rotation_euler = (0.0, -0.0, -0.6508)
ob_cube_017.scale = (0.09907, 0.09907, 0.1414)
ob_cube_017.lock_rotations_4d = False
ob_cube_017.empty_display_type = 'ARROWS'
ob_cube_017.lineart.crease_threshold = 0.0
ob_cube_018.location = (0.5264, 0.8159, 1.309)
ob_cube_018.scale = (0.06905, 0.06905, 0.03453)
ob_cube_019.location = (0.461, -0.04011, 1.269)
ob_cube_019.rotation_euler = (0.0, -0.0, -0.797)
ob_cube_019.scale = (0.06905, 0.06905, 0.03453)
ob_cube_020.location = (0.1157, -0.2505, 1.235)
ob_cube_020.rotation_euler = (0.007169, -0.07992, 0.4267)
ob_cube_020.scale = (0.06905, 0.06905, 0.06905)
ob_cube_021.location = (-0.3702, 1.524, 1.252)
ob_cube_021.rotation_euler = (0.0, -0.0, 2.638)
ob_cube_021.scale = (0.06905, 0.06905, 0.06905)
ob_cube_021.lock_rotations_4d = False
ob_cube_021.empty_display_type = 'ARROWS'
ob_cube_021.lineart.crease_threshold = 0.0
ob_cube_022.location = (1.257, 0.7949, 1.298)
ob_cube_022.rotation_euler = (0.0, -0.0, 1.258)
ob_cube_022.scale = (0.06905, 0.06905, 0.03453)

# ---- collection membership
scene.collection.objects.link(ob_lighthouse)
scene.collection.objects.link(ob_baserocks)
scene.collection.objects.link(ob_water)
col_collection.objects.link(ob_camera)
col_collection.objects.link(ob_light)
col_houses.objects.link(ob_cube)
col_houses.objects.link(ob_cube_001)
col_houses.objects.link(ob_cube_003)
col_houses.objects.link(ob_cube_004)
col_houses.objects.link(ob_cube_002)
col_houses.objects.link(ob_cube_005)
col_houses.objects.link(ob_cube_006)
col_houses.objects.link(ob_cube_007)
col_houses.objects.link(ob_cube_008)
col_houses.objects.link(ob_cube_009)
col_houses.objects.link(ob_cube_010)
col_houses.objects.link(ob_cube_011)
col_houses.objects.link(ob_cube_012)
col_houses.objects.link(ob_cube_013)
col_houses.objects.link(ob_cube_014)
col_houses.objects.link(ob_cube_015)
col_houses.objects.link(ob_cube_016)
col_houses.objects.link(ob_cube_017)
col_houses.objects.link(ob_cube_018)
col_houses.objects.link(ob_cube_019)
col_houses.objects.link(ob_cube_020)
col_houses.objects.link(ob_cube_021)
col_houses.objects.link(ob_cube_022)

# ---- scene / render settings (as saved in the file)
scene.camera = ob_camera
scene.frame_start = 1; scene.frame_end = 250; scene.frame_set(217)
scene.render.engine = 'BLENDER_EEVEE_NEXT'
scene.cycles.sampling_pattern = 'TABULATED_SOBOL'
scene.cycles.use_light_tree = False
scene.eevee.use_gtao = True
scene.eevee.use_raytracing = True
scene.view_settings.view_transform = 'Filmic'
bpy.context.view_layer.update()
